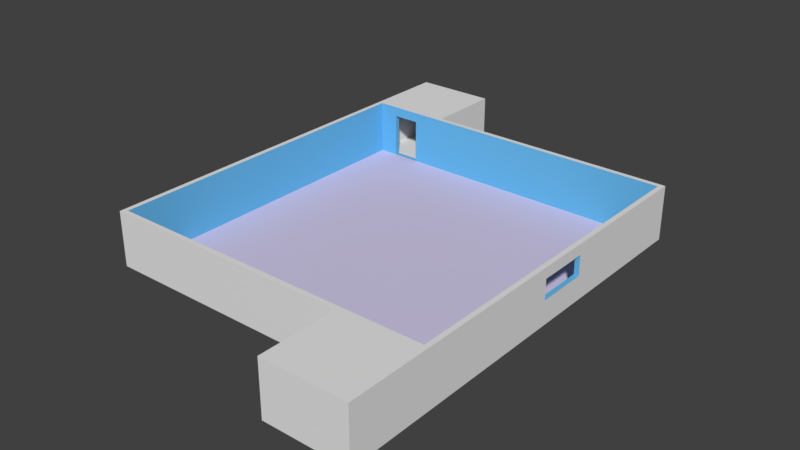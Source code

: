 # Source: Map1.blend  (saved by Blender 2.79.0; exported with 4.5.12 LTS)
import bpy
from mathutils import Matrix  # noqa: F401  (used for matrix-valued properties, if any)

bpy.ops.wm.read_factory_settings(use_empty=True)
scene = bpy.context.scene
scene.name = 'Scene'

# ---- collections
col_collection_1 = bpy.data.collections.new('Collection 1'); scene.collection.children.link(col_collection_1)

# ---- materials (node trees are filled in below, after node groups)
mat_all = bpy.data.materials.new('all')
mat_all.alpha_threshold = 0.0
mat_all.use_transparent_shadow = False
mat_all.roughness = 0.5
mat_innerwall = bpy.data.materials.new('InnerWall')
mat_innerwall.alpha_threshold = 0.0
mat_innerwall.use_transparent_shadow = False
mat_innerwall.diffuse_color = (0.1419, 0.4905, 0.8, 1.0)
mat_innerwall.roughness = 0.5
mat_floor = bpy.data.materials.new('Floor')
mat_floor.alpha_threshold = 0.0
mat_floor.use_transparent_shadow = False
mat_floor.diffuse_color = (0.6512, 0.5953, 0.8, 1.0)
mat_floor.roughness = 0.5
mat_table = bpy.data.materials.new('Table')
mat_table.alpha_threshold = 0.0
mat_table.use_transparent_shadow = False
mat_table.roughness = 0.5
mat_elevator_walls = bpy.data.materials.new('Elevator walls')
mat_elevator_walls.alpha_threshold = 0.0
mat_elevator_walls.use_transparent_shadow = False
mat_elevator_walls.roughness = 0.5

# ---- material node trees

# ---- world
world_world = bpy.data.worlds.new('World'); scene.world = world_world
world_world.color = (0.05088, 0.05088, 0.05088)
world_world.use_sun_shadow = False
world_world.sun_shadow_jitter_overblur = 0.0
world_world.cycles.sampling_method = 'MANUAL'

# ---- meshes
me_map1 = bpy.data.meshes.new('Map1')
me_map1.from_pydata([(0.4676, 0.3625, 0.9139), (0.4592, 0.3883, 0.9043), (0.4617, 0.3804, 0.8972), (0.4584, 0.3906, 0.9065), (0.4584, 0.3906, 0.9303), (0.4649, 0.3707, 0.924), (0.4628, 0.3773, 0.9352), (0.4592, 0.3882, 0.9377), (0.4611, 0.3823, 0.9474), (0.4596, 0.387, 0.9454), (0.4595, 0.3873, 0.9533), (0.4745, 0.3416, 0.9948), (0.4769, 0.3343, 0.9929), (0.4801, 0.3246, 0.9929), (0.5248, 0.1885, 0.9118), (0.5063, 0.2449, 0.9216), (0.5194, 0.205, 0.903), (0.528, 0.1788, 0.9166), (0.5313, 0.1688, 0.9203), (0.5347, 0.1584, 0.9232), (0.502, 0.258, 0.9412), (0.4941, 0.2819, 0.9459), (0.5047, 0.2496, 0.9402), (0.5399, 0.1427, 0.9372), (0.5075, 0.2411, 0.9401), (0.4992, 0.2663, 0.943), (0.4966, 0.2744, 0.9457), (0.494, 0.2823, 0.9492), (0.5521, 0.1054, 1.379), (0.5341, 0.1602, 1.379), (0.5431, 0.1328, 1.379), (0.5419, 0.1364, 0.9427), (0.5103, 0.2326, 0.9408), (0.5116, 0.2288, 0.9434), (0.5443, 0.129, 0.9492), (0.5122, 0.2268, 0.9477), (0.5121, 0.2272, 0.9525), (0.5468, 0.1216, 0.9557), (0.5112, 0.2299, 0.9563), (0.5492, 0.1142, 0.9621), (0.5098, 0.234, 0.9582), (0.5078, 0.2402, 0.9602), (0.5058, 0.2463, 0.9624), (0.5516, 0.1068, 0.9686), (0.5038, 0.2524, 0.9646), (0.5018, 0.2584, 0.9669), (0.4998, 0.2644, 0.9693), (0.5541, 0.09942, 0.975), (0.4979, 0.2704, 0.9718), (0.4971, 0.2728, 0.9728), (0.4959, 0.2764, 0.9744), (0.494, 0.2823, 0.9771), (0.5565, 0.092, 0.9815), (0.4921, 0.2882, 0.9798), (0.4901, 0.294, 0.9827), (0.5573, 0.08968, 0.9835), (0.4882, 0.2998, 0.9856), (0.5579, 0.08782, 0.9841), (0.5588, 0.08512, 0.9849), (0.5596, 0.08242, 0.9857), (0.4863, 0.3056, 0.9886), (0.5607, 0.0792, 1.009), (0.4833, 0.3149, 0.9915), (0.4723, 0.3483, 0.9999), (0.4702, 0.3548, 1.005), (0.4681, 0.3611, 1.011), (0.5604, 0.08003, 1.033), (0.4676, 0.3625, 1.012), (0.467, 0.3643, 1.055), (0.5588, 0.0849, 1.056), (0.4653, 0.3697, 1.098), (0.5594, 0.08331, 1.069), (0.5598, 0.08201, 1.082), (0.5601, 0.08099, 1.096), (0.5604, 0.08027, 1.109), (0.4623, 0.3786, 1.14), (0.5605, 0.07983, 1.123), (0.5605, 0.07969, 1.136), (0.5605, 0.07983, 1.15), (0.4583, 0.3909, 1.181), (0.5604, 0.08027, 1.163), (0.5601, 0.08099, 1.176), (0.5598, 0.08201, 1.19), (0.4531, 0.4066, 1.221), (0.5594, 0.08331, 1.203), (0.5588, 0.0849, 1.217), (0.5603, 0.08034, 1.23), (0.454, 0.4041, 1.227), (0.4547, 0.4018, 1.233), (0.5629, 0.0725, 1.255), (0.4585, 0.3902, 1.254), (0.4612, 0.382, 1.277), (0.5526, 0.1039, 1.27), (0.5482, 0.1172, 1.271), (0.544, 0.1302, 1.275), (0.5399, 0.1426, 1.28), (0.4627, 0.3776, 1.301), (0.536, 0.1543, 1.287), (0.5155, 0.2169, 1.371), (0.5155, 0.2167, 1.376), (0.5159, 0.2156, 1.381), (0.5611, 0.07797, 1.379), (0.557, 0.09048, 1.27), (0.5645, 0.06775, 1.282), (0.5579, 0.0877, 1.277), (0.5587, 0.08537, 1.284), (0.565, 0.06617, 1.308), (0.5593, 0.0835, 1.291), (0.5597, 0.08211, 1.299), (0.56, 0.0812, 1.307), (0.5607, 0.07928, 1.331), (0.565, 0.06617, 1.379), (0.561, 0.0782, 1.355), (0.5495, 0.1132, 1.448), (0.5193, 0.2054, 1.396), (0.5233, 0.1931, 1.409), (0.5279, 0.179, 1.421), (0.533, 0.1635, 1.429), (0.5385, 0.1469, 1.435), (0.5484, 0.1166, 1.448), (0.5378, 0.1489, 1.456), (0.5368, 0.1518, 1.458), (0.5388, 0.1458, 1.454), (0.5398, 0.1427, 1.453), (0.5409, 0.1396, 1.452), (0.5419, 0.1364, 1.451), (0.543, 0.1332, 1.45), (0.544, 0.1299, 1.449), (0.5451, 0.1266, 1.449), (0.5462, 0.1233, 1.448), (0.5473, 0.1199, 1.448), (0.4801, 0.3244, 1.424), (0.5147, 0.2192, 1.386), (0.5145, 0.2198, 1.391), (0.5144, 0.2203, 1.396), (0.5142, 0.2207, 1.4), (0.508, 0.2397, 1.417), (0.5012, 0.2604, 1.431), (0.4844, 0.3116, 1.433), (0.4939, 0.2825, 1.442), (0.489, 0.2974, 1.439), (0.5395, 0.1439, 0.07001), (0.5, 0.2638, 0.06641), (0.5441, 0.1299, 0.06572), (0.5019, 0.2582, 0.06965), (0.5038, 0.2525, 0.0728), (0.5347, 0.1583, 0.07234), (0.5326, 0.1648, 0.07508), (0.5057, 0.2467, 0.07587), (0.5288, 0.1762, 0.08269), (0.5076, 0.2409, 0.07885), (0.5095, 0.2351, 0.08174), (0.5114, 0.2292, 0.08454), (0.5251, 0.1877, 0.09006), (0.5134, 0.2233, 0.08725), (0.5153, 0.2174, 0.08988), (0.5173, 0.2114, 0.09241), (0.5212, 0.1993, 0.09721), (0.5193, 0.2054, 0.09486), (0.5371, 0.1509, 0.01422), (0.5243, 0.1899, 0.01667), (0.5318, 0.1672, 0.01362), (0.5424, 0.135, 0.01746), (0.5171, 0.2119, 0.02367), (0.5474, 0.1197, 0.02328), (0.5521, 0.1055, 0.03152), (0.5103, 0.2325, 0.03442), (0.5563, 0.0926, 0.042), (0.5062, 0.2451, 0.03457), (0.49, 0.2944, 0.03743), (0.4821, 0.3185, 0.04346), (0.5526, 0.104, 0.05159), (0.4797, 0.3259, 0.06063), (0.5485, 0.1165, 0.05955), (0.4798, 0.3256, 0.07881), (0.4981, 0.2698, 0.03445), (0.5335, 0.1619, 1.633), (0.5312, 0.1691, 1.63), (0.5332, 0.1628, 1.627), (0.532, 0.1666, 1.637), (0.5333, 0.1628, 1.64), (0.532, 0.1666, 1.64), (0.5335, 0.1619, 1.653), (0.5341, 0.16, 1.664), (0.5323, 0.1656, 1.621), (0.5304, 0.1716, 1.63), (0.5304, 0.1716, 1.598), (0.5572, 0.08985, 0.9238), (0.5445, 0.1286, 0.9221), (0.5576, 0.08877, 0.9216), (0.5453, 0.126, 0.923), (0.5462, 0.1234, 0.924), (0.5568, 0.09113, 0.9258), (0.547, 0.1209, 0.9251), (0.5478, 0.1184, 0.9262), (0.5563, 0.0926, 0.9276), (0.5486, 0.1159, 0.9275), (0.5494, 0.1135, 0.9288), (0.5558, 0.09423, 0.9293), (0.5502, 0.1112, 0.9302), (0.5552, 0.09601, 0.9309), (0.551, 0.1088, 0.9317), (0.5546, 0.09793, 0.9322), (0.5517, 0.1065, 0.9333), (0.5539, 0.09996, 0.9333), (0.5525, 0.1043, 0.9349), (0.5532, 0.1021, 0.9342), (0.5358, 0.1551, 0.8905), (0.5252, 0.1872, 0.8913), (0.5332, 0.163, 0.8903), (0.5406, 0.1405, 0.8918), (0.5174, 0.211, 0.8953), (0.5453, 0.1262, 0.8949), (0.5498, 0.1123, 0.8998), (0.5097, 0.2343, 0.902), (0.5542, 0.09912, 0.9065), (0.5582, 0.08677, 0.9147), (0.5581, 0.08722, 0.9171), (0.5578, 0.08788, 0.9194), (0.5418, 0.1366, 0.9226), (0.54, 0.1423, 0.9287), (0.5024, 0.2568, 0.9114), (0.4954, 0.2781, 0.9234), (0.4949, 0.2794, 0.9346), (0.5501, 0.1114, 0.01328), (0.5516, 0.1068, 0.0164), (0.5531, 0.1024, 0.01989), (0.5544, 0.09827, 0.02373), (0.5557, 0.09446, 0.0279), (0.5568, 0.09097, 0.03238), (0.5398, 0.1427, 0.003406), (0.5278, 0.1794, 0.005162), (0.5338, 0.1612, 0.002477), (0.5416, 0.1373, 0.003946), (0.5434, 0.1318, 0.00494), (0.5452, 0.1265, 0.006381), (0.522, 0.1969, 0.01142), (0.5469, 0.1213, 0.008261), (0.5485, 0.1163, 0.01057), (0.5165, 0.2139, 0.01912), (0.5106, 0.2318, 0.02359), (0.5045, 0.2503, 0.02434), (0.4836, 0.314, 0.02592), (0.4813, 0.321, 0.03339), (0.4796, 0.3262, 0.04245), (0.4985, 0.2686, 0.02191), (0.4864, 0.3054, 0.02049), (0.4925, 0.287, 0.02035), (0.4695, 0.3568, 0.0102), (0.4551, 0.4008, 0.007453), (0.4693, 0.3574, 0.00462), (0.4625, 0.3783, 0.009564), (0.4696, 0.3565, 0.01581), (0.4583, 0.3908, 0.0001575), (0.4473, 0.4244, 0.001196), (0.4528, 0.4076, -1.247e-05), (0.4638, 0.374, 0.001705), (0.4418, 0.441, 0.003775), (0.4368, 0.4563, 0.01113), (0.4477, 0.4233, 0.009545), (0.4405, 0.4451, 0.01577), (0.4338, 0.4655, 0.02595), (0.584, 0.008165, 1.009), (0.5786, 0.0248, 1.009), (0.5835, 0.009702, 1.001), (0.5862, 0.001527, 1.033), (0.5731, 0.04155, 1.01), (0.5677, 0.05775, 1.013), (0.567, 0.05992, 1.035), (0.5889, -0.006509, 1.065), (0.5661, 0.06272, 1.056), (0.565, 0.06626, 1.089), (0.5904, -0.01125, 1.098), (0.5646, 0.06732, 1.122), (0.5909, -0.01265, 1.132), (0.5651, 0.06589, 1.155), (0.5902, -0.01069, 1.165), (0.565, 0.0661, 1.164), (0.5645, 0.06757, 1.174), (0.5885, -0.005387, 1.198), (0.5636, 0.07027, 1.183), (0.5615, 0.07677, 1.198), (0.5604, 0.08018, 1.214), (0.5868, -0.000111, 1.219), (0.5853, 0.004296, 1.239), (0.5688, 0.05461, 1.236), (0.5768, 0.03018, 1.246), (0.5842, 0.007824, 1.26), (0.568, 0.05699, 1.003), (0.5304, 0.1714, 1.655), (0.5301, 0.1723, 1.68), (0.5335, 0.1619, 1.679), (0.5331, 0.1633, 1.694), (0.5295, 0.1742, 1.705), (0.5328, 0.1641, 1.709), (0.526, 0.185, 1.712), (0.5319, 0.1669, 1.721), (0.5227, 0.1949, 1.721), (0.5301, 0.1724, 1.732), (0.5198, 0.2037, 1.731), (0.52, 0.2031, 1.733), (0.5275, 0.1803, 1.742), (0.5205, 0.2016, 1.74), (0.5207, 0.201, 1.746), (0.5243, 0.1901, 1.749), (0.5206, 0.2013, 1.753), (0.5842, 0.007819, 0.967), (0.5826, 0.01266, 0.968), (0.5828, 0.0118, 0.9594), (0.5851, 0.005042, 0.975), (0.5827, 0.01234, 0.9765), (0.5856, 0.003538, 0.9835), (0.5832, 0.01085, 0.9849), (0.5856, 0.003347, 0.9921), (0.584, 0.008206, 0.993), (0.5853, 0.004474, 1.001), (0.5824, 0.01327, 0.9584), (0.5812, 0.01675, 0.9585), (0.5818, 0.01502, 0.9581), (0.5808, 0.01812, 0.9597), (0.581, 0.01752, 0.964), (0.581, 0.01752, 0.9724), (0.5806, 0.0187, 0.9807), (0.581, 0.01742, 0.9884), (0.582, 0.01435, 0.9954), (0.5847, 0.006056, 1.002), (0.5841, 0.007897, 1.002), (0.5798, 0.02111, 0.9823), (0.5765, 0.03124, 0.9905), (0.5724, 0.0436, 0.9939), (0.5682, 0.05623, 0.9919), (0.5682, 0.05628, 0.9122), (0.564, 0.06926, 0.9087), (0.567, 0.06004, 0.9081), (0.561, 0.07826, 0.9109), (0.5695, 0.05256, 0.9163), (0.5707, 0.04889, 0.9204), (0.5718, 0.04527, 0.9246), (0.573, 0.0417, 0.9288), (0.5742, 0.03818, 0.9331), (0.5753, 0.03471, 0.9375), (0.5764, 0.03129, 0.9418), (0.5775, 0.02792, 0.9462), (0.5786, 0.0246, 0.9507), (0.5797, 0.02134, 0.9552), (0.5621, 0.07503, 0.9875), (0.5645, 0.06755, 0.9886), (0.567, 0.06001, 0.9893), (0.4696, 0.3566, 0.02526), (0.4693, 0.3576, 0.03466), (0.4335, 0.4663, 0.02962), (0.4334, 0.4666, 0.03337), (0.4335, 0.4665, 0.03713), (0.4687, 0.3593, 0.04393), (0.4352, 0.4613, 0.05862), (0.4678, 0.362, 0.05296), (0.4667, 0.3654, 0.0617), (0.4366, 0.457, 0.08033), (0.4653, 0.3695, 0.07008), (0.4641, 0.3732, 0.07871), (0.4634, 0.3753, 0.08791), (0.4377, 0.4536, 0.1022), (0.4633, 0.3757, 0.09735), (0.4612, 0.3821, 0.09899), (0.4544, 0.4027, 0.1026), (0.4433, 0.4366, 0.1038), (0.4489, 0.4197, 0.1039), (0.5112, 0.2298, 1.415), (0.5073, 0.2416, 1.427), (0.5028, 0.2556, 1.436), (0.4934, 0.284, 1.474), (0.4777, 0.3319, 1.451), (0.4759, 0.3373, 1.478), (0.4905, 0.293, 1.486), (0.4748, 0.3405, 1.506), (0.4881, 0.3001, 1.499), (0.4864, 0.3053, 1.513), (0.4748, 0.3408, 1.509), (0.4758, 0.3377, 1.513), (0.4859, 0.3068, 1.521), (0.4768, 0.3346, 1.517), (0.4778, 0.3316, 1.521), (0.4788, 0.3286, 1.524), (0.4857, 0.3075, 1.53), (0.4798, 0.3256, 1.528), (0.4807, 0.3226, 1.532), (0.4857, 0.3075, 1.538), (0.4817, 0.3196, 1.536), (0.4827, 0.3167, 1.54), (0.4859, 0.3068, 1.547), (0.4836, 0.3138, 1.544), (0.4846, 0.311, 1.548), (0.4855, 0.3081, 1.551), (0.4864, 0.3053, 1.555), (0.5483, 0.1171, 1.452), (0.547, 0.1208, 1.457), (0.5458, 0.1245, 1.462), (0.5189, 0.2065, 1.418), (0.5231, 0.1936, 1.436), (0.5269, 0.1822, 1.456), (0.5276, 0.1799, 1.468), (0.5446, 0.1282, 1.466), (0.5434, 0.1317, 1.471), (0.5279, 0.179, 1.48), (0.5423, 0.1352, 1.476), (0.5412, 0.1387, 1.481), (0.5278, 0.1793, 1.493), (0.54, 0.1421, 1.486), (0.5389, 0.1454, 1.49), (0.5379, 0.1487, 1.495), (0.5273, 0.181, 1.505), (0.5368, 0.1519, 1.501), (0.5358, 0.155, 1.506), (0.5263, 0.184, 1.517), (0.5348, 0.1581, 1.508), (0.5338, 0.1612, 1.511), (0.5328, 0.1641, 1.514), (0.5319, 0.1669, 1.517), (0.531, 0.1697, 1.52), (0.5301, 0.1723, 1.523), (0.5293, 0.1749, 1.526), (0.5285, 0.1773, 1.529), (0.5277, 0.1796, 1.533), (0.527, 0.1819, 1.536), (0.5263, 0.184, 1.54), (0.4484, 0.4212, 1.245), (0.4416, 0.4416, 1.255), (0.4347, 0.4629, 1.263), (0.4275, 0.4848, 1.269), (0.4201, 0.5071, 1.272), (0.4189, 0.511, 1.272), (0.4212, 0.5037, 1.311), (0.4251, 0.492, 1.349), (0.4303, 0.4761, 1.385), (0.4368, 0.4562, 1.418), (0.4446, 0.4326, 1.449), (0.4547, 0.402, 1.468), (0.4648, 0.3713, 1.487), (0.5867, 1.289e-05, 1.267), (0.5891, -0.007345, 1.274), (0.5863, 0.001262, 1.31), (0.583, 0.01145, 1.346), (0.5791, 0.02319, 1.382), (0.5747, 0.03647, 1.417), (0.5699, 0.05125, 1.451), (0.5689, 0.05421, 1.456), (0.5676, 0.0582, 1.46), (0.566, 0.06298, 1.463), (0.5599, 0.08158, 1.471), (0.5538, 0.1001, 1.479), (0.5478, 0.1185, 1.488), (0.5418, 0.1368, 1.497), (0.516, 0.2153, 1.514), (0.5187, 0.207, 1.52), (0.5245, 0.1893, 1.541), (0.5255, 0.1864, 1.545), (0.5263, 0.184, 1.549), (0.5034, 0.2537, 1.514), (0.5003, 0.2632, 1.518), (0.494, 0.2823, 1.541), (0.4908, 0.2921, 1.555), (0.4882, 0.2998, 1.571), (0.4864, 0.3053, 1.587), (0.4853, 0.3088, 1.607), (0.4824, 0.3174, 1.617), (0.4857, 0.3074, 1.596), (0.4852, 0.3092, 1.618), (0.4854, 0.3086, 1.63), (0.5057, 0.2466, 1.717), (0.4958, 0.2766, 1.719), (0.5008, 0.2617, 1.717), (0.5106, 0.2317, 1.72), (0.4936, 0.2835, 1.72), (0.488, 0.3006, 1.639), (0.486, 0.3064, 1.626), (0.4883, 0.2997, 1.625), (0.4857, 0.3074, 1.63), (0.4852, 0.3091, 1.636), (0.484, 0.3127, 1.645), (0.4884, 0.2993, 1.654), (0.4823, 0.3177, 1.653), (0.4803, 0.324, 1.66), (0.4895, 0.2958, 1.669), (0.4797, 0.3257, 1.661), (0.4798, 0.3256, 1.676), (0.4899, 0.2949, 1.673), (0.4897, 0.2953, 1.678), (0.4801, 0.3245, 1.69), (0.4891, 0.2972, 1.682), (0.488, 0.3004, 1.692), (0.4808, 0.3224, 1.705), (0.4883, 0.2996, 1.703), (0.4898, 0.2951, 1.712), (0.4818, 0.3194, 1.719), (0.4914, 0.2901, 1.717), (0.4831, 0.3154, 1.733), (0.5153, 0.2173, 1.724), (0.4864, 0.3054, 1.743), (0.4901, 0.2941, 1.751), (0.4942, 0.2817, 1.758), (0.5165, 0.2139, 1.759), (0.4985, 0.2685, 1.762), (0.5121, 0.2272, 1.763), (0.503, 0.2548, 1.765), (0.5076, 0.241, 1.765), (0.5646, 0.06724, 0.8921), (0.5648, 0.06678, 0.8381), (0.5302, 0.1722, 0.4474), (0.5052, 0.2481, 0.6844), (0.5278, 0.1794, 0.4375), (0.5322, 0.1659, 0.458), (0.5339, 0.1607, 0.4692), (0.5353, 0.1566, 0.4809), (0.5362, 0.1537, 0.493), (0.5415, 0.1377, 0.5375), (0.5463, 0.123, 0.5825), (0.5507, 0.1098, 0.628), (0.5564, 0.09245, 0.6788), (0.5606, 0.07944, 0.731), (0.5079, 0.2398, 0.7167), (0.5093, 0.2355, 0.726), (0.5112, 0.2298, 0.7444), (0.5634, 0.07086, 0.7843), (0.513, 0.2244, 0.7629), (0.5145, 0.2199, 0.771), (0.5159, 0.2157, 0.7793), (0.5171, 0.2118, 0.7878), (0.469, 0.3585, 0.1621), (0.4607, 0.3836, 0.1159), (0.4656, 0.3688, 0.09537), (0.455, 0.401, 0.1296), (0.4485, 0.4208, 0.1391), (0.4415, 0.4421, 0.1441), (0.4692, 0.3578, 0.2971), (0.4695, 0.357, 0.3662), (0.4702, 0.3548, 0.2295), (0.4717, 0.3501, 0.3292), (0.4734, 0.345, 0.3619), (0.4742, 0.3426, 0.395), (0.4924, 0.2872, 0.0893), (0.4983, 0.2692, 0.105), (0.5129, 0.2247, 0.1186), (0.5053, 0.2478, 0.115), (0.4827, 0.3168, 1.594), (0.4843, 0.3118, 1.593), (0.4817, 0.3196, 1.599), (0.4797, 0.3258, 1.609), (0.4783, 0.3302, 1.621), (0.4807, 0.3227, 1.624), (0.4775, 0.3326, 1.633), (0.4803, 0.3238, 1.633), (0.4815, 0.3203, 1.641), (0.4773, 0.333, 1.645), (0.4779, 0.3314, 1.658), (0.4783, 0.3299, 1.66), (0.479, 0.3279, 1.661), (0.481, 0.3219, 0.907), (0.4707, 0.353, 0.9053), (0.4759, 0.3374, 0.9052), (0.4697, 0.3563, 0.908), (0.4859, 0.3068, 0.9107), (0.4686, 0.3595, 0.9109), (0.4908, 0.2921, 0.9162), (0.4578, 0.3925, 0.9591), (0.4561, 0.3977, 0.9648), (0.4543, 0.4031, 0.9705), (0.4525, 0.4085, 0.976), (0.4507, 0.414, 0.9815), (0.4489, 0.4196, 0.9868), (0.447, 0.4253, 0.992), (0.4451, 0.4311, 0.9972), (0.4432, 0.4369, 1.002), (0.4412, 0.4429, 1.007), (0.4393, 0.4489, 1.012), (0.462, 0.3797, 1.03), (0.4309, 0.4742, 1.035), (0.457, 0.395, 1.049), (0.4236, 0.4964, 1.061), (0.4526, 0.4082, 1.07), (0.4175, 0.5151, 1.09), (0.4483, 0.4214, 1.094), (0.4162, 0.5191, 1.096), (0.4438, 0.4352, 1.117), (0.4147, 0.5237, 1.102), (0.413, 0.5288, 1.108), (0.4119, 0.5321, 1.112), (0.4111, 0.5345, 1.116), (0.4107, 0.5359, 1.121), (0.4391, 0.4493, 1.14), (0.4101, 0.5376, 1.136), (0.4101, 0.5376, 1.15), (0.4384, 0.4515, 1.149), (0.439, 0.4498, 1.159), (0.4107, 0.5359, 1.164), (0.4408, 0.4443, 1.167), (0.4131, 0.5284, 1.201), (0.4438, 0.4351, 1.176), (0.4466, 0.4267, 1.186), (0.4491, 0.4191, 1.197), (0.4513, 0.4124, 1.209), (0.4163, 0.5187, 1.237), (0.4782, 0.3302, 0.07973), (0.4779, 0.3312, 0.09651), (0.4788, 0.3286, 0.1131), (0.4808, 0.3226, 0.1286), (0.5232, 0.1932, 0.09947), (0.5172, 0.2117, 0.1345), (0.4892, 0.2969, 0.2716), (0.5254, 0.1867, 0.2529), (0.5317, 0.1674, 0.3725), (0.489, 0.2975, 0.3227), (0.49, 0.2944, 0.3737), (0.4924, 0.2872, 0.4242), (0.496, 0.2762, 0.474), (0.5008, 0.2616, 0.5227), (0.5014, 0.2597, 0.5353), (0.5026, 0.2561, 0.585), (0.5039, 0.2522, 0.6347), (0.5277, 0.1798, 1.557), (0.5288, 0.1764, 1.566), (0.5296, 0.1739, 1.574), (0.5301, 0.1724, 1.584), (0.5303, 0.1716, 1.593), (0.486, 0.3065, 1.592), (0.5324, 0.1655, 1.599), (0.5337, 0.1614, 1.607), (0.5342, 0.1599, 1.615), (0.535, 0.1574, 1.625), (0.5355, 0.1559, 1.634), (0.5357, 0.1553, 1.644), (0.5356, 0.1557, 1.654), (0.5351, 0.1571, 1.663), (0.5346, 0.1587, 1.664), (0.4353, 0.461, 0.1156), (0.4334, 0.4667, 0.1299), (0.4321, 0.4705, 0.1449), (0.4315, 0.4725, 0.1603), (0.4315, 0.4724, 0.1758), (0.4327, 0.4689, 0.2455), (0.435, 0.4617, 0.3149), (0.4386, 0.451, 0.3838), (0.4432, 0.4367, 0.452), (0.4788, 0.3286, 0.4305), (0.483, 0.3159, 0.4666), (0.4491, 0.4189, 0.5192), (0.4867, 0.3045, 0.5032), (0.4924, 0.2872, 0.5524), (0.451, 0.4131, 0.5446), (0.4521, 0.4099, 0.6649), (0.4976, 0.2711, 0.6021), (0.5025, 0.2565, 0.6522), (0.4543, 0.403, 0.785), (7.38, -0.47, 0.0), (0.47, -7.38, 0.0), (0.47, -0.47, 0.0), (2.292, -7.38, 0.0), (4.942, -7.38, 0.0), (7.38, -7.38, 0.0), (0.0, 0.0, 0.0), (0.0, -40.83, 0.0), (7.85, 0.0, 0.0), (0.47, -40.36, 0.0), (24.43, -40.83, 0.0), (0.47, -7.85, 0.0), (27.36, -40.36, 0.0), (24.9, -40.83, 0.0), (24.43, -48.44, 0.0), (27.36, -40.83, 0.0), (4.942, -7.85, 0.0), (32.04, -7.85, 0.0), (7.85, -7.38, 0.0), (32.51, -7.38, 0.0), (32.04, -40.36, 0.0), (32.04, -40.83, 0.0), (32.04, -47.97, 0.0), (24.9, -47.97, 0.0), (32.51, -48.44, 0.0), (29.92, -40.83, 0.0), (29.92, -40.36, 0.0), (2.292, -7.85, 0.0), (24.43, -48.44, 5.24), (24.9, -47.97, 5.24), (24.43, -40.83, 5.24), (32.51, -48.44, 5.24), (32.04, -47.97, 5.24), (32.04, -40.83, 5.24), (32.04, -40.36, 5.24), (32.04, -7.85, 5.24), (0.47, -7.38, 5.24), (0.47, -7.85, 5.24), (7.38, -7.38, 5.24), (7.85, -7.38, 5.24), (7.38, -0.47, 5.24), (32.51, -7.38, 5.24), (0.0, -40.83, 5.24), (0.47, -40.36, 5.24), (0.0, 0.0, 5.24), (24.9, -40.83, 5.24), (0.47, -0.47, 5.24), (7.85, 0.0, 5.24), (32.51, -26.1, 2.286), (32.51, -21.19, 2.286), (32.51, -21.19, 4.206), (32.51, -26.1, 4.206), (2.292, -7.38, 4.288), (4.942, -7.38, 4.288), (29.92, -40.83, 4.142), (27.36, -40.83, 4.142), (32.04, -26.1, 4.206), (32.04, -21.19, 4.206), (32.04, -21.19, 2.286), (32.04, -10.42, 0.99), (32.04, -7.85, 0.99), (32.04, -26.1, 2.286), (32.04, -10.42, 0.7553), (32.04, -7.85, 0.7553), (27.36, -40.36, 4.142), (29.92, -40.36, 4.142), (29.17, -7.85, 0.99), (4.942, -7.85, 4.288), (2.292, -7.85, 4.288), (29.17, -7.85, 0.7553), (29.17, -10.42, 0.99), (29.68, -9.908, 0.7553), (29.43, -9.908, 0.0), (29.68, -9.908, 0.0), (29.43, -9.908, 0.7553), (29.68, -10.16, 0.0), (29.68, -10.16, 0.7553), (29.17, -10.42, 0.7553), (29.43, -10.16, 0.7553), (29.43, -10.16, 0.0)], [], [(0, 1, 2), (1, 0, 3), (3, 0, 4), (4, 0, 5), (4, 5, 6), (4, 6, 7), (7, 6, 8), (7, 8, 9), (9, 8, 10), (11, 12, 13), (14, 15, 16), (15, 14, 17), (15, 17, 18), (15, 18, 19), (15, 19, 20), (15, 20, 21), (20, 19, 22), (22, 19, 23), (22, 23, 24), (21, 20, 25), (21, 25, 26), (21, 26, 27), (28, 29, 30), (31, 24, 23), (24, 31, 32), (32, 31, 33), (33, 31, 34), (33, 34, 35), (35, 34, 36), (36, 34, 37), (36, 37, 38), (38, 37, 39), (38, 39, 40), (40, 39, 41), (41, 39, 42), (42, 39, 43), (42, 43, 44), (44, 43, 45), (45, 43, 46), (46, 43, 47), (46, 47, 48), (48, 47, 49), (49, 47, 50), (50, 47, 51), (51, 47, 52), (51, 52, 53), (53, 52, 54), (54, 52, 55), (54, 55, 56), (56, 55, 57), (56, 57, 58), (56, 58, 59), (56, 59, 60), (60, 59, 61), (60, 61, 62), (62, 61, 13), (13, 61, 11), (11, 61, 63), (63, 61, 64), (64, 61, 65), (65, 61, 66), (65, 66, 67), (67, 66, 68), (68, 66, 69), (68, 69, 70), (70, 69, 71), (70, 71, 72), (70, 72, 73), (70, 73, 74), (70, 74, 75), (75, 74, 76), (75, 76, 77), (75, 77, 78), (75, 78, 79), (79, 78, 80), (79, 80, 81), (79, 81, 82), (79, 82, 83), (83, 82, 84), (83, 84, 85), (83, 85, 86), (83, 86, 87), (87, 86, 88), (88, 86, 89), (88, 89, 90), (90, 89, 91), (91, 89, 92), (91, 92, 93), (91, 93, 94), (91, 94, 95), (91, 95, 96), (96, 95, 97), (96, 97, 29), (96, 29, 98), (98, 29, 99), (99, 29, 100), (100, 29, 28), (100, 28, 101), (89, 102, 92), (102, 89, 103), (102, 103, 104), (104, 103, 105), (105, 103, 106), (105, 106, 107), (107, 106, 108), (108, 106, 109), (109, 106, 110), (110, 106, 111), (110, 111, 112), (112, 111, 101), (101, 111, 113), (101, 113, 100), (100, 113, 114), (114, 113, 115), (115, 113, 116), (116, 113, 117), (117, 113, 118), (118, 113, 119), (118, 120, 121), (120, 118, 122), (122, 118, 123), (123, 118, 124), (124, 118, 125), (125, 118, 126), (126, 118, 127), (127, 118, 128), (128, 118, 129), (129, 118, 130), (130, 118, 119), (98, 131, 96), (131, 98, 132), (131, 132, 133), (131, 133, 134), (131, 134, 135), (131, 135, 136), (131, 136, 137), (131, 137, 138), (138, 137, 139), (138, 139, 140), (141, 142, 143), (142, 141, 144), (144, 141, 145), (145, 141, 146), (145, 146, 147), (145, 147, 148), (148, 147, 149), (148, 149, 150), (150, 149, 151), (151, 149, 152), (152, 149, 153), (152, 153, 154), (154, 153, 155), (155, 153, 156), (156, 153, 157), (156, 157, 158), (159, 160, 161), (160, 159, 162), (160, 162, 163), (163, 162, 164), (163, 164, 165), (163, 165, 166), (166, 165, 167), (166, 167, 168), (168, 167, 169), (169, 167, 170), (170, 167, 171), (170, 171, 172), (172, 171, 173), (172, 173, 143), (172, 143, 142), (172, 142, 174), (169, 175, 168), (112, 28, 30), (28, 112, 101), (102, 93, 92), (93, 102, 104), (93, 104, 94), (94, 104, 95), (95, 104, 105), (95, 105, 97), (97, 105, 107), (97, 107, 29), (29, 107, 108), (29, 108, 109), (29, 109, 110), (29, 110, 112), (29, 112, 30), (176, 177, 178), (177, 176, 179), (179, 176, 180), (179, 180, 181), (181, 180, 182), (182, 180, 183), (184, 185, 186), (185, 184, 178), (185, 178, 177), (187, 188, 189), (188, 187, 190), (190, 187, 191), (191, 187, 192), (191, 192, 193), (193, 192, 194), (194, 192, 195), (194, 195, 196), (196, 195, 197), (197, 195, 198), (197, 198, 199), (199, 198, 200), (199, 200, 201), (201, 200, 202), (201, 202, 203), (203, 202, 204), (203, 204, 205), (205, 204, 206), (207, 208, 209), (208, 207, 210), (208, 210, 211), (211, 210, 212), (211, 212, 213), (211, 213, 214), (214, 213, 16), (16, 213, 215), (16, 215, 14), (14, 215, 216), (14, 216, 17), (17, 216, 217), (17, 217, 18), (18, 217, 218), (18, 218, 189), (18, 189, 188), (18, 188, 19), (19, 188, 219), (19, 219, 220), (19, 220, 23), (16, 221, 214), (221, 16, 15), (221, 15, 222), (222, 15, 223), (223, 15, 21), (224, 159, 161), (159, 224, 225), (159, 225, 162), (162, 225, 226), (162, 226, 164), (164, 226, 227), (164, 227, 165), (165, 227, 228), (165, 228, 229), (165, 229, 167), (168, 175, 166), (230, 231, 232), (231, 230, 233), (231, 233, 234), (231, 234, 235), (231, 235, 236), (236, 235, 237), (236, 237, 238), (236, 238, 224), (236, 224, 161), (236, 161, 239), (239, 161, 160), (239, 160, 163), (239, 163, 240), (240, 163, 241), (241, 163, 166), (241, 166, 242), (242, 166, 243), (243, 166, 175), (243, 175, 169), (243, 169, 244), (244, 169, 170), (244, 170, 172), (245, 246, 247), (246, 245, 242), (242, 245, 241), (248, 249, 250), (249, 248, 251), (251, 248, 252), (253, 254, 255), (254, 253, 256), (254, 256, 257), (257, 256, 250), (257, 250, 249), (257, 249, 258), (258, 249, 259), (258, 259, 260), (258, 260, 261), (262, 263, 264), (263, 262, 265), (263, 265, 266), (266, 265, 267), (267, 265, 268), (268, 265, 269), (268, 269, 270), (270, 269, 271), (271, 269, 272), (271, 272, 273), (273, 272, 274), (273, 274, 275), (275, 274, 276), (275, 276, 277), (277, 276, 278), (278, 276, 279), (278, 279, 280), (280, 279, 281), (281, 279, 282), (282, 279, 283), (282, 283, 86), (86, 283, 284), (86, 284, 285), (285, 284, 286), (286, 284, 287), (267, 288, 266), (179, 185, 177), (185, 179, 289), (289, 179, 181), (289, 181, 182), (289, 182, 183), (289, 183, 290), (290, 183, 291), (290, 291, 292), (290, 292, 293), (293, 292, 294), (293, 294, 295), (295, 294, 296), (295, 296, 297), (297, 296, 298), (297, 298, 299), (299, 298, 300), (300, 298, 301), (300, 301, 302), (302, 301, 303), (303, 301, 304), (303, 304, 305), (306, 307, 308), (307, 306, 309), (307, 309, 310), (310, 309, 311), (310, 311, 312), (312, 311, 313), (312, 313, 314), (314, 313, 315), (316, 317, 318), (317, 316, 308), (317, 308, 319), (319, 308, 307), (319, 307, 320), (320, 307, 321), (321, 307, 310), (321, 310, 322), (322, 310, 312), (322, 312, 323), (323, 312, 314), (323, 314, 324), (324, 314, 315), (324, 315, 264), (264, 315, 325), (264, 325, 326), (323, 327, 322), (327, 323, 328), (328, 323, 324), (328, 324, 329), (329, 288, 330), (288, 329, 324), (288, 324, 264), (288, 264, 263), (288, 263, 266), (331, 332, 333), (332, 331, 334), (334, 331, 216), (216, 331, 335), (216, 335, 217), (217, 335, 336), (217, 336, 218), (218, 336, 189), (189, 336, 337), (189, 337, 187), (187, 337, 192), (192, 337, 338), (192, 338, 195), (195, 338, 198), (198, 338, 339), (198, 339, 200), (200, 339, 202), (202, 339, 204), (204, 339, 340), (204, 340, 206), (206, 340, 205), (205, 340, 23), (23, 340, 31), (31, 340, 341), (31, 341, 342), (31, 342, 34), (34, 342, 343), (34, 343, 37), (37, 343, 344), (37, 344, 319), (37, 319, 39), (39, 319, 320), (39, 320, 43), (43, 320, 321), (43, 321, 47), (47, 321, 322), (47, 322, 52), (52, 322, 327), (52, 327, 55), (55, 327, 328), (55, 328, 57), (57, 328, 58), (58, 328, 59), (59, 328, 345), (345, 328, 346), (346, 328, 347), (347, 328, 330), (330, 328, 329), (190, 219, 188), (219, 190, 220), (220, 190, 191), (220, 191, 193), (220, 193, 194), (220, 194, 196), (220, 196, 197), (220, 197, 23), (23, 197, 199), (23, 199, 201), (23, 201, 203), (23, 203, 205), (251, 259, 249), (259, 251, 260), (260, 251, 252), (260, 252, 261), (261, 252, 348), (261, 348, 349), (261, 349, 350), (350, 349, 351), (351, 349, 352), (352, 349, 353), (352, 353, 354), (354, 353, 355), (354, 355, 356), (354, 356, 357), (357, 356, 358), (357, 358, 359), (357, 359, 360), (357, 360, 361), (361, 360, 362), (361, 362, 363), (361, 363, 364), (361, 364, 365), (365, 364, 366), (367, 136, 135), (136, 367, 368), (136, 368, 137), (137, 368, 369), (137, 369, 139), (139, 369, 370), (139, 370, 371), (371, 370, 372), (372, 370, 373), (372, 373, 374), (374, 373, 375), (374, 375, 376), (374, 376, 377), (377, 376, 378), (378, 376, 379), (378, 379, 380), (380, 379, 381), (381, 379, 382), (382, 379, 383), (382, 383, 384), (384, 383, 385), (385, 383, 386), (385, 386, 387), (387, 386, 388), (388, 386, 389), (388, 389, 390), (390, 389, 391), (391, 389, 392), (392, 389, 393), (138, 371, 131), (371, 138, 140), (371, 140, 139), (113, 130, 119), (130, 113, 394), (130, 394, 129), (129, 394, 128), (128, 394, 127), (127, 394, 126), (126, 394, 125), (125, 394, 124), (124, 394, 123), (123, 394, 395), (123, 395, 122), (122, 395, 120), (120, 395, 121), (121, 395, 396), (99, 132, 98), (132, 99, 100), (132, 100, 114), (132, 114, 133), (133, 114, 134), (134, 114, 135), (135, 114, 115), (135, 115, 397), (397, 115, 116), (397, 116, 398), (398, 116, 117), (398, 117, 118), (398, 118, 121), (398, 121, 399), (399, 121, 400), (400, 121, 396), (400, 396, 401), (400, 401, 402), (400, 402, 403), (403, 402, 404), (403, 404, 405), (403, 405, 406), (406, 405, 407), (406, 407, 408), (406, 408, 409), (406, 409, 410), (410, 409, 411), (410, 411, 412), (410, 412, 413), (413, 412, 414), (413, 414, 415), (413, 415, 416), (413, 416, 417), (413, 417, 418), (413, 418, 419), (413, 419, 420), (413, 420, 421), (413, 421, 422), (413, 422, 423), (413, 423, 424), (90, 425, 88), (425, 90, 426), (426, 90, 91), (426, 91, 427), (427, 91, 428), (428, 91, 429), (429, 91, 430), (430, 91, 431), (431, 91, 96), (431, 96, 131), (431, 131, 432), (432, 131, 433), (433, 131, 434), (434, 131, 435), (435, 131, 371), (435, 371, 436), (436, 371, 372), (436, 372, 437), (437, 372, 374), (285, 89, 86), (89, 285, 286), (89, 286, 287), (89, 287, 103), (103, 287, 438), (103, 438, 439), (103, 439, 440), (103, 440, 106), (106, 440, 111), (111, 440, 441), (111, 441, 442), (111, 442, 113), (113, 442, 443), (113, 443, 444), (113, 444, 394), (394, 444, 445), (394, 445, 395), (395, 445, 446), (395, 446, 396), (396, 446, 447), (396, 447, 401), (401, 447, 448), (401, 448, 402), (402, 448, 404), (404, 448, 449), (404, 449, 405), (405, 449, 450), (405, 450, 407), (407, 450, 408), (408, 450, 451), (408, 451, 409), (409, 451, 411), (411, 451, 412), (397, 367, 135), (367, 397, 368), (368, 397, 398), (368, 398, 369), (369, 398, 370), (370, 398, 399), (370, 399, 400), (370, 400, 403), (370, 403, 373), (373, 403, 406), (373, 406, 375), (375, 406, 410), (375, 410, 376), (376, 410, 452), (452, 410, 413), (452, 413, 453), (453, 413, 424), (453, 424, 454), (454, 424, 455), (455, 424, 456), (376, 457, 379), (457, 376, 452), (379, 457, 458), (379, 458, 459), (379, 459, 383), (383, 459, 386), (386, 459, 389), (389, 459, 460), (389, 460, 393), (393, 460, 461), (393, 461, 462), (463, 464, 465), (464, 463, 466), (464, 466, 467), (468, 469, 470), (469, 468, 471), (469, 471, 472), (473, 474, 475), (474, 473, 476), (476, 473, 477), (477, 473, 478), (478, 473, 479), (478, 479, 480), (480, 479, 481), (481, 479, 482), (481, 482, 483), (483, 482, 484), (484, 482, 485), (484, 485, 486), (484, 486, 487), (487, 486, 488), (487, 488, 489), (487, 489, 490), (490, 489, 491), (490, 491, 492), (490, 492, 493), (493, 492, 494), (493, 494, 472), (493, 472, 495), (495, 472, 471), (495, 471, 496), (495, 496, 299), (495, 299, 300), (495, 300, 497), (497, 300, 302), (497, 302, 303), (497, 303, 498), (498, 303, 305), (498, 305, 499), (499, 305, 500), (499, 500, 501), (501, 500, 502), (501, 502, 503), (503, 502, 504), (505, 209, 506), (209, 505, 207), (207, 505, 210), (210, 505, 212), (212, 505, 333), (212, 333, 213), (213, 333, 215), (215, 333, 332), (215, 332, 334), (215, 334, 216), (507, 508, 509), (508, 507, 510), (508, 510, 511), (508, 511, 512), (508, 512, 513), (508, 513, 514), (508, 514, 515), (508, 515, 516), (508, 516, 517), (508, 517, 518), (508, 518, 519), (519, 518, 520), (520, 518, 521), (521, 518, 522), (521, 522, 523), (523, 522, 524), (524, 522, 525), (525, 522, 526), (526, 522, 506), (526, 506, 214), (526, 214, 221), (526, 221, 222), (214, 506, 211), (211, 506, 208), (208, 506, 209), (527, 528, 529), (528, 527, 530), (530, 527, 531), (531, 527, 532), (532, 527, 533), (532, 533, 534), (533, 527, 535), (534, 533, 536), (534, 536, 537), (534, 537, 538), (144, 174, 142), (174, 144, 145), (174, 145, 148), (174, 148, 150), (174, 150, 539), (539, 150, 151), (539, 151, 152), (539, 152, 154), (539, 154, 155), (539, 155, 540), (540, 155, 156), (540, 156, 158), (540, 158, 157), (540, 157, 541), (540, 541, 542), (465, 543, 544), (543, 465, 545), (545, 465, 464), (545, 464, 546), (546, 464, 547), (547, 464, 548), (547, 548, 549), (549, 548, 550), (549, 550, 551), (549, 551, 552), (552, 551, 483), (552, 483, 553), (553, 483, 554), (554, 483, 555), (32, 22, 24), (22, 32, 20), (20, 32, 33), (20, 33, 25), (25, 33, 26), (26, 33, 35), (26, 35, 27), (27, 35, 36), (556, 557, 558), (557, 556, 559), (559, 556, 560), (559, 560, 561), (561, 560, 562), (561, 562, 0), (0, 562, 5), (5, 562, 222), (5, 222, 223), (5, 223, 6), (6, 223, 21), (6, 21, 8), (8, 21, 27), (8, 27, 10), (10, 27, 36), (10, 36, 38), (10, 38, 563), (563, 38, 40), (563, 40, 41), (563, 41, 564), (564, 41, 42), (564, 42, 44), (564, 44, 45), (564, 45, 565), (565, 45, 46), (565, 46, 48), (565, 48, 566), (566, 48, 49), (566, 49, 50), (566, 50, 51), (566, 51, 567), (567, 51, 53), (567, 53, 54), (567, 54, 568), (568, 54, 56), (568, 56, 60), (568, 60, 569), (569, 60, 62), (569, 62, 13), (569, 13, 12), (12, 570, 569), (570, 12, 11), (570, 11, 63), (570, 63, 571), (571, 63, 64), (571, 64, 572), (572, 64, 65), (572, 65, 573), (573, 65, 67), (573, 67, 574), (573, 574, 575), (575, 574, 576), (575, 576, 577), (577, 576, 578), (577, 578, 579), (579, 578, 580), (579, 580, 581), (581, 580, 582), (581, 582, 583), (583, 582, 584), (584, 582, 585), (585, 582, 586), (586, 582, 587), (587, 582, 588), (587, 588, 589), (589, 588, 590), (590, 588, 591), (590, 591, 592), (590, 592, 593), (593, 592, 594), (593, 594, 595), (595, 594, 596), (595, 596, 597), (595, 597, 598), (595, 598, 599), (595, 599, 600), (600, 599, 83), (600, 83, 87), (600, 87, 88), (600, 88, 425), (600, 425, 429), (429, 425, 426), (429, 426, 427), (429, 427, 428), (528, 362, 529), (362, 528, 363), (363, 528, 364), (364, 528, 366), (365, 532, 361), (532, 365, 366), (532, 366, 528), (532, 528, 530), (532, 530, 531), (539, 601, 174), (601, 539, 602), (602, 539, 540), (602, 540, 603), (603, 540, 542), (603, 542, 604), (604, 542, 541), (605, 541, 157), (541, 605, 606), (541, 606, 604), (604, 606, 607), (607, 606, 608), (607, 608, 609), (607, 609, 610), (610, 609, 611), (611, 609, 509), (509, 609, 507), (507, 609, 510), (510, 609, 511), (511, 609, 512), (512, 609, 513), (611, 509, 612), (509, 613, 612), (613, 509, 614), (614, 509, 615), (615, 509, 508), (615, 508, 616), (616, 508, 617), (295, 468, 470), (468, 295, 297), (468, 297, 471), (471, 297, 496), (496, 297, 299), (453, 457, 452), (457, 453, 458), (458, 453, 459), (459, 453, 454), (459, 454, 455), (459, 455, 460), (460, 455, 456), (460, 456, 618), (460, 618, 461), (461, 618, 619), (461, 619, 620), (461, 620, 462), (462, 620, 621), (462, 621, 622), (462, 622, 623), (623, 622, 465), (465, 622, 186), (465, 186, 463), (463, 186, 185), (463, 185, 466), (466, 185, 475), (475, 185, 473), (473, 185, 289), (473, 289, 479), (479, 289, 482), (482, 289, 290), (482, 290, 485), (485, 290, 486), (486, 290, 488), (488, 290, 293), (488, 293, 489), (489, 293, 491), (491, 293, 492), (492, 293, 295), (492, 295, 494), (494, 295, 470), (494, 470, 469), (494, 469, 472), (466, 474, 467), (474, 466, 475), (467, 474, 476), (467, 548, 464), (548, 467, 550), (550, 467, 476), (550, 476, 477), (550, 477, 551), (551, 477, 478), (551, 478, 483), (483, 478, 480), (483, 480, 481), (624, 186, 622), (186, 624, 184), (184, 624, 625), (184, 625, 626), (184, 626, 627), (184, 627, 178), (178, 627, 628), (178, 628, 176), (176, 628, 180), (180, 628, 629), (180, 629, 183), (183, 629, 630), (183, 630, 631), (183, 631, 632), (532, 633, 361), (633, 532, 634), (634, 532, 635), (635, 532, 534), (635, 534, 636), (636, 534, 637), (637, 534, 638), (638, 534, 639), (639, 534, 640), (640, 534, 538), (640, 538, 641), (641, 538, 642), (641, 642, 643), (641, 643, 644), (644, 643, 645), (644, 645, 646), (644, 646, 647), (647, 646, 648), (648, 646, 649), (648, 649, 650), (648, 650, 508), (648, 508, 651), (651, 508, 519), (651, 519, 520), (651, 520, 521), (651, 521, 523), (651, 523, 524), (651, 524, 525), (651, 525, 526), (651, 526, 2), (651, 2, 1), (526, 556, 2), (556, 526, 560), (560, 526, 562), (562, 526, 222), (2, 556, 558), (2, 561, 0), (561, 2, 559), (559, 2, 557), (557, 2, 558), (652, 654, 653), (653, 655, 652), (655, 656, 652), (656, 657, 652), (658, 654, 659), (654, 658, 660), (654, 660, 652), (652, 660, 657), (659, 661, 662), (661, 659, 654), (661, 654, 653), (661, 653, 663), (662, 661, 664), (662, 664, 665), (662, 665, 666), (665, 664, 667), (657, 668, 656), (668, 657, 669), (669, 657, 670), (670, 657, 660), (669, 670, 671), (669, 671, 672), (672, 671, 673), (673, 671, 674), (666, 675, 676), (675, 666, 665), (676, 675, 674), (676, 674, 671), (672, 677, 678), (677, 672, 673), (655, 663, 653), (663, 655, 679), (680, 681, 682), (681, 680, 683), (681, 683, 684), (684, 683, 685), (685, 683, 686), (686, 683, 687), (687, 688, 689), (688, 687, 690), (690, 687, 691), (690, 691, 692), (691, 687, 693), (693, 687, 683), (694, 695, 696), (695, 694, 682), (695, 682, 686), (686, 682, 697), (697, 682, 681), (686, 697, 685), (696, 698, 699), (698, 696, 695), (698, 695, 689), (698, 689, 688), (699, 698, 692), (699, 692, 691), (660, 691, 670), (691, 660, 699), (691, 671, 670), (671, 691, 693), (676, 700, 683), (700, 676, 671), (700, 671, 701), (701, 671, 702), (683, 703, 693), (703, 683, 700), (693, 703, 702), (693, 702, 671), (683, 666, 676), (666, 683, 680), (682, 666, 680), (666, 682, 662), (682, 659, 662), (659, 682, 694), (696, 659, 694), (659, 696, 658), (696, 660, 658), (660, 696, 699), (688, 653, 655), (655, 704, 688), (704, 705, 688), (705, 656, 657), (657, 690, 705), (690, 688, 705), (692, 690, 657), (657, 652, 692), (692, 652, 654), (654, 698, 692), (654, 653, 688), (688, 698, 654), (685, 677, 673), (677, 685, 706), (706, 685, 707), (707, 665, 667), (665, 707, 697), (697, 707, 685), (686, 708, 672), (708, 686, 687), (708, 687, 709), (709, 687, 710), (710, 687, 711), (711, 687, 712), (672, 713, 669), (713, 672, 708), (669, 713, 710), (669, 710, 714), (714, 710, 711), (669, 714, 715), (695, 664, 661), (664, 695, 716), (716, 695, 717), (717, 672, 678), (672, 717, 686), (686, 717, 695), (665, 681, 675), (681, 665, 697), (685, 674, 684), (674, 685, 673), (681, 674, 675), (674, 681, 684), (663, 695, 661), (695, 663, 689), (684, 697, 681), (697, 684, 685), (664, 707, 667), (707, 664, 716), (717, 707, 716), (707, 717, 706), (717, 677, 706), (677, 717, 678), (687, 718, 712), (718, 687, 719), (719, 687, 720), (720, 663, 679), (663, 720, 689), (689, 720, 687), (715, 668, 669), (668, 715, 721), (668, 721, 719), (719, 721, 718), (705, 668, 719), (668, 705, 656), (705, 720, 704), (720, 705, 719), (655, 720, 679), (720, 655, 704), (690, 688, 698), (698, 692, 690), (712, 718, 722), (722, 711, 712), (723, 725, 724), (724, 726, 723), (723, 728, 727), (727, 725, 723), (721, 729, 722), (722, 718, 721), (728, 726, 730), (726, 728, 723), (729, 721, 730), (730, 714, 729), (730, 728, 714), (728, 723, 714), (721, 715, 726), (726, 730, 721), (715, 723, 726), (715, 714, 723), (724, 731, 730), (730, 726, 724), (730, 731, 727), (727, 728, 730), (722, 729, 714), (714, 711, 722), (725, 724, 731), (731, 727, 725), (679, 663, 661), (661, 664, 679), (664, 668, 679), (664, 724, 668), (724, 669, 668), (724, 725, 669), (725, 727, 669), (727, 678, 669), (678, 672, 669), (664, 678, 731), (731, 724, 664), (678, 727, 731), (656, 679, 655), (679, 656, 668), (702, 708, 709), (708, 702, 703), (702, 710, 701), (710, 702, 709), (700, 710, 713), (710, 700, 701), (708, 700, 713), (700, 708, 703), (667, 675, 665), (675, 667, 674), (674, 667, 677), (674, 677, 673), (678, 667, 664), (667, 678, 677)])
me_map1.polygons.foreach_set('material_index', [0, 0, 0, 0, 0, 0, 0, 0, 0, 0, 0, 0, 0, 0, 0, 0, 0, 0, 0, 0, 0, 0, 0, 0, 0, 0, 0, 0, 0, 0, 0, 0, 0, 0, 0, 0, 0, 0, 0, 0, 0, 0, 0, 0, 0, 0, 0, 0, 0, 0, 0, 0, 0, 0, 0, 0, 0, 0, 0, 0, 0, 0, 0, 0, 0, 0, 0, 0, 0, 0, 0, 0, 0, 0, 0, 0, 0, 0, 0, 0, 0, 0, 0, 0, 0, 0, 0, 0, 0, 0, 0, 0, 0, 0, 0, 0, 0, 0, 0, 0, 0, 0, 0, 0, 0, 0, 0, 0, 0, 0, 0, 0, 0, 0, 0, 0, 0, 0, 0, 0, 0, 0, 0, 0, 0, 0, 0, 0, 0, 0, 0, 0, 0, 0, 0, 0, 0, 0, 0, 0, 0, 0, 0, 0, 0, 0, 0, 0, 0, 0, 0, 0, 0, 0, 0, 0, 0, 0, 0, 0, 0, 0, 0, 0, 0, 0, 0, 0, 0, 0, 0, 0, 0, 0, 0, 0, 0, 0, 0, 0, 0, 0, 0, 0, 0, 0, 0, 0, 0, 0, 0, 0, 0, 0, 0, 0, 0, 0, 0, 0, 0, 0, 0, 0, 0, 0, 0, 0, 0, 0, 0, 0, 0, 0, 0, 0, 0, 0, 0, 0, 0, 0, 0, 0, 0, 0, 0, 0, 0, 0, 0, 0, 0, 0, 0, 0, 0, 0, 0, 0, 0, 0, 0, 0, 0, 0, 0, 0, 0, 0, 0, 0, 0, 0, 0, 0, 0, 0, 0, 0, 0, 0, 0, 0, 0, 0, 0, 0, 0, 0, 0, 0, 0, 0, 0, 0, 0, 0, 0, 0, 0, 0, 0, 0, 0, 0, 0, 0, 0, 0, 0, 0, 0, 0, 0, 0, 0, 0, 0, 0, 0, 0, 0, 0, 0, 0, 0, 0, 0, 0, 0, 0, 0, 0, 0, 0, 0, 0, 0, 0, 0, 0, 0, 0, 0, 0, 0, 0, 0, 0, 0, 0, 0, 0, 0, 0, 0, 0, 0, 0, 0, 0, 0, 0, 0, 0, 0, 0, 0, 0, 0, 0, 0, 0, 0, 0, 0, 0, 0, 0, 0, 0, 0, 0, 0, 0, 0, 0, 0, 0, 0, 0, 0, 0, 0, 0, 0, 0, 0, 0, 0, 0, 0, 0, 0, 0, 0, 0, 0, 0, 0, 0, 0, 0, 0, 0, 0, 0, 0, 0, 0, 0, 0, 0, 0, 0, 0, 0, 0, 0, 0, 0, 0, 0, 0, 0, 0, 0, 0, 0, 0, 0, 0, 0, 0, 0, 0, 0, 0, 0, 0, 0, 0, 0, 0, 0, 0, 0, 0, 0, 0, 0, 0, 0, 0, 0, 0, 0, 0, 0, 0, 0, 0, 0, 0, 0, 0, 0, 0, 0, 0, 0, 0, 0, 0, 0, 0, 0, 0, 0, 0, 0, 0, 0, 0, 0, 0, 0, 0, 0, 0, 0, 0, 0, 0, 0, 0, 0, 0, 0, 0, 0, 0, 0, 0, 0, 0, 0, 0, 0, 0, 0, 0, 0, 0, 0, 0, 0, 0, 0, 0, 0, 0, 0, 0, 0, 0, 0, 0, 0, 0, 0, 0, 0, 0, 0, 0, 0, 0, 0, 0, 0, 0, 0, 0, 0, 0, 0, 0, 0, 0, 0, 0, 0, 0, 0, 0, 0, 0, 0, 0, 0, 0, 0, 0, 0, 0, 0, 0, 0, 0, 0, 0, 0, 0, 0, 0, 0, 0, 0, 0, 0, 0, 0, 0, 0, 0, 0, 0, 0, 0, 0, 0, 0, 0, 0, 0, 0, 0, 0, 0, 0, 0, 0, 0, 0, 0, 0, 0, 0, 0, 0, 0, 0, 0, 0, 0, 0, 0, 0, 0, 0, 0, 0, 0, 0, 0, 0, 0, 0, 0, 0, 0, 0, 0, 0, 0, 0, 0, 0, 0, 0, 0, 0, 0, 0, 0, 0, 0, 0, 0, 0, 0, 0, 0, 0, 0, 0, 0, 0, 0, 0, 0, 0, 0, 0, 0, 0, 0, 0, 0, 0, 0, 0, 0, 0, 0, 0, 0, 0, 0, 0, 0, 0, 0, 0, 0, 0, 0, 0, 0, 0, 0, 0, 0, 0, 0, 0, 0, 0, 0, 0, 0, 0, 0, 0, 0, 0, 0, 0, 0, 0, 0, 0, 0, 0, 0, 0, 0, 0, 0, 0, 0, 0, 0, 0, 0, 0, 0, 0, 0, 0, 0, 0, 0, 0, 0, 0, 0, 0, 0, 0, 0, 0, 0, 0, 0, 0, 0, 0, 0, 0, 0, 0, 0, 0, 0, 0, 0, 0, 0, 0, 0, 0, 0, 0, 0, 0, 0, 0, 0, 0, 0, 0, 0, 0, 0, 0, 0, 0, 0, 0, 0, 0, 0, 0, 0, 0, 0, 0, 0, 0, 0, 0, 0, 0, 0, 0, 0, 0, 0, 0, 0, 0, 0, 0, 0, 0, 0, 0, 0, 0, 0, 0, 0, 0, 0, 0, 0, 0, 0, 0, 0, 0, 0, 0, 0, 0, 0, 0, 0, 0, 0, 0, 0, 0, 0, 0, 0, 0, 0, 0, 0, 0, 0, 0, 0, 0, 0, 0, 0, 0, 0, 0, 0, 0, 0, 0, 0, 0, 0, 0, 0, 0, 0, 0, 0, 0, 0, 0, 0, 0, 0, 0, 0, 0, 0, 0, 0, 0, 0, 0, 0, 0, 0, 0, 0, 0, 0, 0, 0, 0, 0, 0, 0, 0, 0, 0, 0, 0, 0, 0, 0, 0, 0, 0, 0, 0, 0, 0, 0, 0, 0, 0, 0, 0, 0, 0, 0, 0, 0, 0, 0, 0, 0, 0, 0, 0, 0, 0, 0, 0, 0, 0, 0, 0, 0, 0, 0, 0, 0, 0, 0, 0, 0, 0, 0, 0, 0, 0, 0, 0, 0, 0, 0, 0, 0, 0, 0, 0, 0, 0, 0, 0, 0, 0, 0, 0, 0, 0, 0, 0, 0, 0, 0, 0, 0, 0, 0, 0, 0, 0, 0, 0, 8, 8, 8, 8, 0, 0, 0, 0, 0, 0, 0, 0, 0, 0, 0, 0, 0, 0, 0, 0, 0, 0, 0, 0, 0, 0, 0, 0, 3, 0, 0, 4, 0, 0, 0, 0, 0, 0, 0, 0, 0, 0, 0, 0, 0, 0, 0, 0, 0, 0, 0, 0, 0, 0, 0, 0, 0, 0, 0, 0, 0, 0, 0, 0, 0, 0, 0, 0, 0, 0, 0, 0, 0, 0, 0, 0, 0, 0, 8, 8, 8, 8, 8, 8, 8, 8, 8, 8, 8, 8, 7, 7, 7, 7, 7, 7, 2, 2, 2, 2, 2, 2, 2, 2, 2, 2, 2, 2, 3, 3, 3, 3, 3, 3, 7, 7, 7, 7, 7, 7, 1, 1, 7, 7, 3, 3, 3, 3, 3, 3, 4, 4, 4, 4, 4, 4, 4, 4, 4, 4, 4, 4, 4, 4, 4, 4, 8, 8, 6, 6, 6, 6, 6, 6, 6, 6, 6, 6, 6, 6, 6, 6, 6, 6, 6, 6, 6, 6, 6, 6, 6, 6, 6, 6, 5, 5, 5, 5, 5, 5, 5, 5, 5, 5, 5, 5, 4, 4, 2, 2, 2, 2, 2, 2, 2, 2, 7, 7, 7, 7, 3, 3])
_uv = me_map1.uv_layers.new(name='UVMap')
_uv.uv.foreach_set('vector', [0.0, 0.0, 0.0, 0.0, 0.0, 0.0, 0.0, 0.0, 0.0, 0.0, 0.0, 0.0, 0.0, 0.0, 0.0, 0.0, 0.0, 0.0, 0.0, 0.0, 0.0, 0.0, 0.0, 0.0, 0.0, 0.0, 0.0, 0.0, 0.0, 0.0, 0.0, 0.0, 0.0, 0.0, 0.0, 0.0, 0.0, 0.0, 0.0, 0.0, 0.0, 0.0, 0.0, 0.0, 0.0, 0.0, 0.0, 0.0, 0.0, 0.0, 0.0, 0.0, 0.0, 0.0, 0.0, 0.0, 0.0, 0.0, 0.0, 0.0, 0.0, 0.0, 0.0, 0.0, 0.0, 0.0, 0.0, 0.0, 0.0, 0.0, 0.0, 0.0, 0.0, 0.0, 0.0, 0.0, 0.0, 0.0, 0.0, 0.0, 0.0, 0.0, 0.0, 0.0, 0.0, 0.0, 0.0, 0.0, 0.0, 0.0, 0.0, 0.0, 0.0, 0.0, 0.0, 0.0, 0.0, 0.0, 0.0, 0.0, 0.0, 0.0, 0.0, 0.0, 0.0, 0.0, 0.0, 0.0, 0.0, 0.0, 0.0, 0.0, 0.0, 0.0, 0.0, 0.0, 0.0, 0.0, 0.0, 0.0, 0.0, 0.0, 0.0, 0.0, 0.0, 0.0, 0.0, 0.0, 0.0, 0.0, 0.0, 0.0, 0.0, 0.0, 0.0, 0.0, 0.0, 0.0, 0.0, 0.0, 0.0, 0.0, 0.0, 0.0, 0.0, 0.0, 0.0, 0.0, 0.0, 0.0, 0.0, 0.0, 0.0, 0.0, 0.0, 0.0, 0.0, 0.0, 0.0, 0.0, 0.0, 0.0, 0.0, 0.0, 0.0, 0.0, 0.0, 0.0, 0.0, 0.0, 0.0, 0.0, 0.0, 0.0, 0.0, 0.0, 0.0, 0.0, 0.0, 0.0, 0.0, 0.0, 0.0, 0.0, 0.0, 0.0, 0.0, 0.0, 0.0, 0.0, 0.0, 0.0, 0.0, 0.0, 0.0, 0.0, 0.0, 0.0, 0.0, 0.0, 0.0, 0.0, 0.0, 0.0, 0.0, 0.0, 0.0, 0.0, 0.0, 0.0, 0.0, 0.0, 0.0, 0.0, 0.0, 0.0, 0.0, 0.0, 0.0, 0.0, 0.0, 0.0, 0.0, 0.0, 0.0, 0.0, 0.0, 0.0, 0.0, 0.0, 0.0, 0.0, 0.0, 0.0, 0.0, 0.0, 0.0, 0.0, 0.0, 0.0, 0.0, 0.0, 0.0, 0.0, 0.0, 0.0, 0.0, 0.0, 0.0, 0.0, 0.0, 0.0, 0.0, 0.0, 0.0, 0.0, 0.0, 0.0, 0.0, 0.0, 0.0, 0.0, 0.0, 0.0, 0.0, 0.0, 0.0, 0.0, 0.0, 0.0, 0.0, 0.0, 0.0, 0.0, 0.0, 0.0, 0.0, 0.0, 0.0, 0.0, 0.0, 0.0, 0.0, 0.0, 0.0, 0.0, 0.0, 0.0, 0.0, 0.0, 0.0, 0.0, 0.0, 0.0, 0.0, 0.0, 0.0, 0.0, 0.0, 0.0, 0.0, 0.0, 0.0, 0.0, 0.0, 0.0, 0.0, 0.0, 0.0, 0.0, 0.0, 0.0, 0.0, 0.0, 0.0, 0.0, 0.0, 0.0, 0.0, 0.0, 0.0, 0.0, 0.0, 0.0, 0.0, 0.0, 0.0, 0.0, 0.0, 0.0, 0.0, 0.0, 0.0, 0.0, 0.0, 0.0, 0.0, 0.0, 0.0, 0.0, 0.0, 0.0, 0.0, 0.0, 0.0, 0.0, 0.0, 0.0, 0.0, 0.0, 0.0, 0.0, 0.0, 0.0, 0.0, 0.0, 0.0, 0.0, 0.0, 0.0, 0.0, 0.0, 0.0, 0.0, 0.0, 0.0, 0.0, 0.0, 0.0, 0.0, 0.0, 0.0, 0.0, 0.0, 0.0, 0.0, 0.0, 0.0, 0.0, 0.0, 0.0, 0.0, 0.0, 0.0, 0.0, 0.0, 0.0, 0.0, 0.0, 0.0, 0.0, 0.0, 0.0, 0.0, 0.0, 0.0, 0.0, 0.0, 0.0, 0.0, 0.0, 0.0, 0.0, 0.0, 0.0, 0.0, 0.0, 0.0, 0.0, 0.0, 0.0, 0.0, 0.0, 0.0, 0.0, 0.0, 0.0, 0.0, 0.0, 0.0, 0.0, 0.0, 0.0, 0.0, 0.0, 0.0, 0.0, 0.0, 0.0, 0.0, 0.0, 0.0, 0.0, 0.0, 0.0, 0.0, 0.0, 0.0, 0.0, 0.0, 0.0, 0.0, 0.0, 0.0, 0.0, 0.0, 0.0, 0.0, 0.0, 0.0, 0.0, 0.0, 0.0, 0.0, 0.0, 0.0, 0.0, 0.0, 0.0, 0.0, 0.0, 0.0, 0.0, 0.0, 0.0, 0.0, 0.0, 0.0, 0.0, 0.0, 0.0, 0.0, 0.0, 0.0, 0.0, 0.0, 0.0, 0.0, 0.0, 0.0, 0.0, 0.0, 0.0, 0.0, 0.0, 0.0, 0.0, 0.0, 0.0, 0.0, 0.0, 0.0, 0.0, 0.0, 0.0, 0.0, 0.0, 0.0, 0.0, 0.0, 0.0, 0.0, 0.0, 0.0, 0.0, 0.0, 0.0, 0.0, 0.0, 0.0, 0.0, 0.0, 0.0, 0.0, 0.0, 0.0, 0.0, 0.0, 0.0, 0.0, 0.0, 0.0, 0.0, 0.0, 0.0, 0.0, 0.0, 0.0, 0.0, 0.0, 0.0, 0.0, 0.0, 0.0, 0.0, 0.0, 0.0, 0.0, 0.0, 0.0, 0.0, 0.0, 0.0, 0.0, 0.0, 0.0, 0.0, 0.0, 0.0, 0.0, 0.0, 0.0, 0.0, 0.0, 0.0, 0.0, 0.0, 0.0, 0.0, 0.0, 0.0, 0.0, 0.0, 0.0, 0.0, 0.0, 0.0, 0.0, 0.0, 0.0, 0.0, 0.0, 0.0, 0.0, 0.0, 0.0, 0.0, 0.0, 0.0, 0.0, 0.0, 0.0, 0.0, 0.0, 0.0, 0.0, 0.0, 0.0, 0.0, 0.0, 0.0, 0.0, 0.0, 0.0, 0.0, 0.0, 0.0, 0.0, 0.0, 0.0, 0.0, 0.0, 0.0, 0.0, 0.0, 0.0, 0.0, 0.0, 0.0, 0.0, 0.0, 0.0, 0.0, 0.0, 0.0, 0.0, 0.0, 0.0, 0.0, 0.0, 0.0, 0.0, 0.0, 0.0, 0.0, 0.0, 0.0, 0.0, 0.0, 0.0, 0.0, 0.0, 0.0, 0.0, 0.0, 0.0, 0.0, 0.0, 0.0, 0.0, 0.0, 0.0, 0.0, 0.0, 0.0, 0.0, 0.0, 0.0, 0.0, 0.0, 0.0, 0.0, 0.0, 0.0, 0.0, 0.0, 0.0, 0.0, 0.0, 0.0, 0.0, 0.0, 0.0, 0.0, 0.0, 0.0, 0.0, 0.0, 0.0, 0.0, 0.0, 0.0, 0.0, 0.0, 0.0, 0.0, 0.0, 0.0, 0.0, 0.0, 0.0, 0.0, 0.0, 0.0, 0.0, 0.0, 0.0, 0.0, 0.0, 0.0, 0.0, 0.0, 0.0, 0.0, 0.0, 0.0, 0.0, 0.0, 0.0, 0.0, 0.0, 0.0, 0.0, 0.0, 0.0, 0.0, 0.0, 0.0, 0.0, 0.0, 0.0, 0.0, 0.0, 0.0, 0.0, 0.0, 0.0, 0.0, 0.0, 0.0, 0.0, 0.0, 0.0, 0.0, 0.0, 0.0, 0.0, 0.0, 0.0, 0.0, 0.0, 0.0, 0.0, 0.0, 0.0, 0.0, 0.0, 0.0, 0.0, 0.0, 0.0, 0.0, 0.0, 0.0, 0.0, 0.0, 0.0, 0.0, 0.0, 0.0, 0.0, 0.0, 0.0, 0.0, 0.0, 0.0, 0.0, 0.0, 0.0, 0.0, 0.0, 0.0, 0.0, 0.0, 0.0, 0.0, 0.0, 0.0, 0.0, 0.0, 0.0, 0.0, 0.0, 0.0, 0.0, 0.0, 0.0, 0.0, 0.0, 0.0, 0.0, 0.0, 0.0, 0.0, 0.0, 0.0, 0.0, 0.0, 0.0, 0.0, 0.0, 0.0, 0.0, 0.0, 0.0, 0.0, 0.0, 0.0, 0.0, 0.0, 0.0, 0.0, 0.0, 0.0, 0.0, 0.0, 0.0, 0.0, 0.0, 0.0, 0.0, 0.0, 0.0, 0.0, 0.0, 0.0, 0.0, 0.0, 0.0, 0.0, 0.0, 0.0, 0.0, 0.0, 0.0, 0.0, 0.0, 0.0, 0.0, 0.0, 0.0, 0.0, 0.0, 0.0, 0.0, 0.0, 0.0, 0.0, 0.0, 0.0, 0.0, 0.0, 0.0, 0.0, 0.0, 0.0, 0.0, 0.0, 0.0, 0.0, 0.0, 0.0, 0.0, 0.0, 0.0, 0.0, 0.0, 0.0, 0.0, 0.0, 0.0, 0.0, 0.0, 0.0, 0.0, 0.0, 0.0, 0.0, 0.0, 0.0, 0.0, 0.0, 0.0, 0.0, 0.0, 0.0, 0.0, 0.0, 0.0, 0.0, 0.0, 0.0, 0.0, 0.0, 0.0, 0.0, 0.0, 0.0, 0.0, 0.0, 0.0, 0.0, 0.0, 0.0, 0.0, 0.0, 0.0, 0.0, 0.0, 0.0, 0.0, 0.0, 0.0, 0.0, 0.0, 0.0, 0.0, 0.0, 0.0, 0.0, 0.0, 0.0, 0.0, 0.0, 0.0, 0.0, 0.0, 0.0, 0.0, 0.0, 0.0, 0.0, 0.0, 0.0, 0.0, 0.0, 0.0, 0.0, 0.0, 0.0, 0.0, 0.0, 0.0, 0.0, 0.0, 0.0, 0.0, 0.0, 0.0, 0.0, 0.0, 0.0, 0.0, 0.0, 0.0, 0.0, 0.0, 0.0, 0.0, 0.0, 0.0, 0.0, 0.0, 0.0, 0.0, 0.0, 0.0, 0.0, 0.0, 0.0, 0.0, 0.0, 0.0, 0.0, 0.0, 0.0, 0.0, 0.0, 0.0, 0.0, 0.0, 0.0, 0.0, 0.0, 0.0, 0.0, 0.0, 0.0, 0.0, 0.0, 0.0, 0.0, 0.0, 0.0, 0.0, 0.0, 0.0, 0.0, 0.0, 0.0, 0.0, 0.0, 0.0, 0.0, 0.0, 0.0, 0.0, 0.0, 0.0, 0.0, 0.0, 0.0, 0.0, 0.0, 0.0, 0.0, 0.0, 0.0, 0.0, 0.0, 0.0, 0.0, 0.0, 0.0, 0.0, 0.0, 0.0, 0.0, 0.0, 0.0, 0.0, 0.0, 0.0, 0.0, 0.0, 0.0, 0.0, 0.0, 0.0, 0.0, 0.0, 0.0, 0.0, 0.0, 0.0, 0.0, 0.0, 0.0, 0.0, 0.0, 0.0, 0.0, 0.0, 0.0, 0.0, 0.0, 0.0, 0.0, 0.0, 0.0, 0.0, 0.0, 0.0, 0.0, 0.0, 0.0, 0.0, 0.0, 0.0, 0.0, 0.0, 0.0, 0.0, 0.0, 0.0, 0.0, 0.0, 0.0, 0.0, 0.0, 0.0, 0.0, 0.0, 0.0, 0.0, 0.0, 0.0, 0.0, 0.0, 0.0, 0.0, 0.0, 0.0, 0.0, 0.0, 0.0, 0.0, 0.0, 0.0, 0.0, 0.0, 0.0, 0.0, 0.0, 0.0, 0.0, 0.0, 0.0, 0.0, 0.0, 0.0, 0.0, 0.0, 0.0, 0.0, 0.0, 0.0, 0.0, 0.0, 0.0, 0.0, 0.0, 0.0, 0.0, 0.0, 0.0, 0.0, 0.0, 0.0, 0.0, 0.0, 0.0, 0.0, 0.0, 0.0, 0.0, 0.0, 0.0, 0.0, 0.0, 0.0, 0.0, 0.0, 0.0, 0.0, 0.0, 0.0, 0.0, 0.0, 0.0, 0.0, 0.0, 0.0, 0.0, 0.0, 0.0, 0.0, 0.0, 0.0, 0.0, 0.0, 0.0, 0.0, 0.0, 0.0, 0.0, 0.0, 0.0, 0.0, 0.0, 0.0, 0.0, 0.0, 0.0, 0.0, 0.0, 0.0, 0.0, 0.0, 0.0, 0.0, 0.0, 0.0, 0.0, 0.0, 0.0, 0.0, 0.0, 0.0, 0.0, 0.0, 0.0, 0.0, 0.0, 0.0, 0.0, 0.0, 0.0, 0.0, 0.0, 0.0, 0.0, 0.0, 0.0, 0.0, 0.0, 0.0, 0.0, 0.0, 0.0, 0.0, 0.0, 0.0, 0.0, 0.0, 0.0, 0.0, 0.0, 0.0, 0.0, 0.0, 0.0, 0.0, 0.0, 0.0, 0.0, 0.0, 0.0, 0.0, 0.0, 0.0, 0.0, 0.0, 0.0, 0.0, 0.0, 0.0, 0.0, 0.0, 0.0, 0.0, 0.0, 0.0, 0.0, 0.0, 0.0, 0.0, 0.0, 0.0, 0.0, 0.0, 0.0, 0.0, 0.0, 0.0, 0.0, 0.0, 0.0, 0.0, 0.0, 0.0, 0.0, 0.0, 0.0, 0.0, 0.0, 0.0, 0.0, 0.0, 0.0, 0.0, 0.0, 0.0, 0.0, 0.0, 0.0, 0.0, 0.0, 0.0, 0.0, 0.0, 0.0, 0.0, 0.0, 0.0, 0.0, 0.0, 0.0, 0.0, 0.0, 0.0, 0.0, 0.0, 0.0, 0.0, 0.0, 0.0, 0.0, 0.0, 0.0, 0.0, 0.0, 0.0, 0.0, 0.0, 0.0, 0.0, 0.0, 0.0, 0.0, 0.0, 0.0, 0.0, 0.0, 0.0, 0.0, 0.0, 0.0, 0.0, 0.0, 0.0, 0.0, 0.0, 0.0, 0.0, 0.0, 0.0, 0.0, 0.0, 0.0, 0.0, 0.0, 0.0, 0.0, 0.0, 0.0, 0.0, 0.0, 0.0, 0.0, 0.0, 0.0, 0.0, 0.0, 0.0, 0.0, 0.0, 0.0, 0.0, 0.0, 0.0, 0.0, 0.0, 0.0, 0.0, 0.0, 0.0, 0.0, 0.0, 0.0, 0.0, 0.0, 0.0, 0.0, 0.0, 0.0, 0.0, 0.0, 0.0, 0.0, 0.0, 0.0, 0.0, 0.0, 0.0, 0.0, 0.0, 0.0, 0.0, 0.0, 0.0, 0.0, 0.0, 0.0, 0.0, 0.0, 0.0, 0.0, 0.0, 0.0, 0.0, 0.0, 0.0, 0.0, 0.0, 0.0, 0.0, 0.0, 0.0, 0.0, 0.0, 0.0, 0.0, 0.0, 0.0, 0.0, 0.0, 0.0, 0.0, 0.0, 0.0, 0.0, 0.0, 0.0, 0.0, 0.0, 0.0, 0.0, 0.0, 0.0, 0.0, 0.0, 0.0, 0.0, 0.0, 0.0, 0.0, 0.0, 0.0, 0.0, 0.0, 0.0, 0.0, 0.0, 0.0, 0.0, 0.0, 0.0, 0.0, 0.0, 0.0, 0.0, 0.0, 0.0, 0.0, 0.0, 0.0, 0.0, 0.0, 0.0, 0.0, 0.0, 0.0, 0.0, 0.0, 0.0, 0.0, 0.0, 0.0, 0.0, 0.0, 0.0, 0.0, 0.0, 0.0, 0.0, 0.0, 0.0, 0.0, 0.0, 0.0, 0.0, 0.0, 0.0, 0.0, 0.0, 0.0, 0.0, 0.0, 0.0, 0.0, 0.0, 0.0, 0.0, 0.0, 0.0, 0.0, 0.0, 0.0, 0.0, 0.0, 0.0, 0.0, 0.0, 0.0, 0.0, 0.0, 0.0, 0.0, 0.0, 0.0, 0.0, 0.0, 0.0, 0.0, 0.0, 0.0, 0.0, 0.0, 0.0, 0.0, 0.0, 0.0, 0.0, 0.0, 0.0, 0.0, 0.0, 0.0, 0.0, 0.0, 0.0, 0.0, 0.0, 0.0, 0.0, 0.0, 0.0, 0.0, 0.0, 0.0, 0.0, 0.0, 0.0, 0.0, 0.0, 0.0, 0.0, 0.0, 0.0, 0.0, 0.0, 0.0, 0.0, 0.0, 0.0, 0.0, 0.0, 0.0, 0.0, 0.0, 0.0, 0.0, 0.0, 0.0, 0.0, 0.0, 0.0, 0.0, 0.0, 0.0, 0.0, 0.0, 0.0, 0.0, 0.0, 0.0, 0.0, 0.0, 0.0, 0.0, 0.0, 0.0, 0.0, 0.0, 0.0, 0.0, 0.0, 0.0, 0.0, 0.0, 0.0, 0.0, 0.0, 0.0, 0.0, 0.0, 0.0, 0.0, 0.0, 0.0, 0.0, 0.0, 0.0, 0.0, 0.0, 0.0, 0.0, 0.0, 0.0, 0.0, 0.0, 0.0, 0.0, 0.0, 0.0, 0.0, 0.0, 0.0, 0.0, 0.0, 0.0, 0.0, 0.0, 0.0, 0.0, 0.0, 0.0, 0.0, 0.0, 0.0, 0.0, 0.0, 0.0, 0.0, 0.0, 0.0, 0.0, 0.0, 0.0, 0.0, 0.0, 0.0, 0.0, 0.0, 0.0, 0.0, 0.0, 0.0, 0.0, 0.0, 0.0, 0.0, 0.0, 0.0, 0.0, 0.0, 0.0, 0.0, 0.0, 0.0, 0.0, 0.0, 0.0, 0.0, 0.0, 0.0, 0.0, 0.0, 0.0, 0.0, 0.0, 0.0, 0.0, 0.0, 0.0, 0.0, 0.0, 0.0, 0.0, 0.0, 0.0, 0.0, 0.0, 0.0, 0.0, 0.0, 0.0, 0.0, 0.0, 0.0, 0.0, 0.0, 0.0, 0.0, 0.0, 0.0, 0.0, 0.0, 0.0, 0.0, 0.0, 0.0, 0.0, 0.0, 0.0, 0.0, 0.0, 0.0, 0.0, 0.0, 0.0, 0.0, 0.0, 0.0, 0.0, 0.0, 0.0, 0.0, 0.0, 0.0, 0.0, 0.0, 0.0, 0.0, 0.0, 0.0, 0.0, 0.0, 0.0, 0.0, 0.0, 0.0, 0.0, 0.0, 0.0, 0.0, 0.0, 0.0, 0.0, 0.0, 0.0, 0.0, 0.0, 0.0, 0.0, 0.0, 0.0, 0.0, 0.0, 0.0, 0.0, 0.0, 0.0, 0.0, 0.0, 0.0, 0.0, 0.0, 0.0, 0.0, 0.0, 0.0, 0.0, 0.0, 0.0, 0.0, 0.0, 0.0, 0.0, 0.0, 0.0, 0.0, 0.0, 0.0, 0.0, 0.0, 0.0, 0.0, 0.0, 0.0, 0.0, 0.0, 0.0, 0.0, 0.0, 0.0, 0.0, 0.0, 0.0, 0.0, 0.0, 0.0, 0.0, 0.0, 0.0, 0.0, 0.0, 0.0, 0.0, 0.0, 0.0, 0.0, 0.0, 0.0, 0.0, 0.0, 0.0, 0.0, 0.0, 0.0, 0.0, 0.0, 0.0, 0.0, 0.0, 0.0, 0.0, 0.0, 0.0, 0.0, 0.0, 0.0, 0.0, 0.0, 0.0, 0.0, 0.0, 0.0, 0.0, 0.0, 0.0, 0.0, 0.0, 0.0, 0.0, 0.0, 0.0, 0.0, 0.0, 0.0, 0.0, 0.0, 0.0, 0.0, 0.0, 0.0, 0.0, 0.0, 0.0, 0.0, 0.0, 0.0, 0.0, 0.0, 0.0, 0.0, 0.0, 0.0, 0.0, 0.0, 0.0, 0.0, 0.0, 0.0, 0.0, 0.0, 0.0, 0.0, 0.0, 0.0, 0.0, 0.0, 0.0, 0.0, 0.0, 0.0, 0.0, 0.0, 0.0, 0.0, 0.0, 0.0, 0.0, 0.0, 0.0, 0.0, 0.0, 0.0, 0.0, 0.0, 0.0, 0.0, 0.0, 0.0, 0.0, 0.0, 0.0, 0.0, 0.0, 0.0, 0.0, 0.0, 0.0, 0.0, 0.0, 0.0, 0.0, 0.0, 0.0, 0.0, 0.0, 0.0, 0.0, 0.0, 0.0, 0.0, 0.0, 0.0, 0.0, 0.0, 0.0, 0.0, 0.0, 0.0, 0.0, 0.0, 0.0, 0.0, 0.0, 0.0, 0.0, 0.0, 0.0, 0.0, 0.0, 0.0, 0.0, 0.0, 0.0, 0.0, 0.0, 0.0, 0.0, 0.0, 0.0, 0.0, 0.0, 0.0, 0.0, 0.0, 0.0, 0.0, 0.0, 0.0, 0.0, 0.0, 0.0, 0.0, 0.0, 0.0, 0.0, 0.0, 0.0, 0.0, 0.0, 0.0, 0.0, 0.0, 0.0, 0.0, 0.0, 0.0, 0.0, 0.0, 0.0, 0.0, 0.0, 0.0, 0.0, 0.0, 0.0, 0.0, 0.0, 0.0, 0.0, 0.0, 0.0, 0.0, 0.0, 0.0, 0.0, 0.0, 0.0, 0.0, 0.0, 0.0, 0.0, 0.0, 0.0, 0.0, 0.0, 0.0, 0.0, 0.0, 0.0, 0.0, 0.0, 0.0, 0.0, 0.0, 0.0, 0.0, 0.0, 0.0, 0.0, 0.0, 0.0, 0.0, 0.0, 0.0, 0.0, 0.0, 0.0, 0.0, 0.0, 0.0, 0.0, 0.0, 0.0, 0.0, 0.0, 0.0, 0.0, 0.0, 0.0, 0.0, 0.0, 0.0, 0.0, 0.0, 0.0, 0.0, 0.0, 0.0, 0.0, 0.0, 0.0, 0.0, 0.0, 0.0, 0.0, 0.0, 0.0, 0.0, 0.0, 0.0, 0.0, 0.0, 0.0, 0.0, 0.0, 0.0, 0.0, 0.0, 0.0, 0.0, 0.0, 0.0, 0.0, 0.0, 0.0, 0.0, 0.0, 0.0, 0.0, 0.0, 0.0, 0.0, 0.0, 0.0, 0.0, 0.0, 0.0, 0.0, 0.0, 0.0, 0.0, 0.0, 0.0, 0.0, 0.0, 0.0, 0.0, 0.0, 0.0, 0.0, 0.0, 0.0, 0.0, 0.0, 0.0, 0.0, 0.0, 0.0, 0.0, 0.0, 0.0, 0.0, 0.0, 0.0, 0.0, 0.0, 0.0, 0.0, 0.0, 0.0, 0.0, 0.0, 0.0, 0.0, 0.0, 0.0, 0.0, 0.0, 0.0, 0.0, 0.0, 0.0, 0.0, 0.0, 0.0, 0.0, 0.0, 0.0, 0.0, 0.0, 0.0, 0.0, 0.0, 0.0, 0.0, 0.0, 0.0, 0.0, 0.0, 0.0, 0.0, 0.0, 0.0, 0.0, 0.0, 0.0, 0.0, 0.0, 0.0, 0.0, 0.0, 0.0, 0.0, 0.0, 0.0, 0.0, 0.0, 0.0, 0.0, 0.0, 0.0, 0.0, 0.0, 0.0, 0.0, 0.0, 0.0, 0.0, 0.0, 0.0, 0.0, 0.0, 0.0, 0.0, 0.0, 0.0, 0.0, 0.0, 0.0, 0.0, 0.0, 0.0, 0.0, 0.0, 0.0, 0.0, 0.0, 0.0, 0.0, 0.0, 0.0, 0.0, 0.0, 0.0, 0.0, 0.0, 0.0, 0.0, 0.0, 0.0, 0.0, 0.0, 0.0, 0.0, 0.0, 0.0, 0.0, 0.0, 0.0, 0.0, 0.0, 0.0, 0.0, 0.0, 0.0, 0.0, 0.0, 0.0, 0.0, 0.0, 0.0, 0.0, 0.0, 0.0, 0.0, 0.0, 0.0, 0.0, 0.0, 0.0, 0.0, 0.0, 0.0, 0.0, 0.0, 0.0, 0.0, 0.0, 0.0, 0.0, 0.0, 0.0, 0.0, 0.0, 0.0, 0.0, 0.0, 0.0, 0.0, 0.0, 0.0, 0.0, 0.0, 0.0, 0.0, 0.0, 0.0, 0.0, 0.0, 0.0, 0.0, 0.0, 0.0, 0.0, 0.0, 0.0, 0.0, 0.0, 0.0, 0.0, 0.0, 0.0, 0.0, 0.0, 0.0, 0.0, 0.0, 0.0, 0.0, 0.0, 0.0, 0.0, 0.0, 0.0, 0.0, 0.0, 0.0, 0.0, 0.0, 0.0, 0.0, 0.0, 0.0, 0.0, 0.0, 0.0, 0.0, 0.0, 0.0, 0.0, 0.0, 0.0, 0.0, 0.0, 0.0, 0.0, 0.0, 0.0, 0.0, 0.0, 0.0, 0.0, 0.0, 0.0, 0.0, 0.0, 0.0, 0.0, 0.0, 0.0, 0.0, 0.0, 0.0, 0.0, 0.0, 0.0, 0.0, 0.0, 0.0, 0.0, 0.0, 0.0, 0.0, 0.0, 0.0, 0.0, 0.0, 0.0, 0.0, 0.0, 0.0, 0.0, 0.0, 0.0, 0.0, 0.0, 0.0, 0.0, 0.0, 0.0, 0.0, 0.0, 0.0, 0.0, 0.0, 0.0, 0.0, 0.0, 0.0, 0.0, 0.0, 0.0, 0.0, 0.0, 0.0, 0.0, 0.0, 0.0, 0.0, 0.0, 0.0, 0.0, 0.0, 0.0, 0.0, 0.0, 0.0, 0.0, 0.0, 0.0, 0.0, 0.0, 0.0, 0.0, 0.0, 0.0, 0.0, 0.0, 0.0, 0.0, 0.0, 0.0, 0.0, 0.0, 0.0, 0.0, 0.0, 0.0, 0.0, 0.0, 0.0, 0.0, 0.0, 0.0, 0.0, 0.0, 0.0, 0.0, 0.0, 0.0, 0.0, 0.0, 0.0, 0.0, 0.0, 0.0, 0.0, 0.0, 0.0, 0.0, 0.0, 0.0, 0.0, 0.0, 0.0, 0.0, 0.0, 0.0, 0.0, 0.0, 0.0, 0.0, 0.0, 0.0, 0.0, 0.0, 0.0, 0.0, 0.0, 0.0, 0.0, 0.0, 0.0, 0.0, 0.0, 0.0, 0.0, 0.0, 0.0, 0.0, 0.0, 0.0, 0.0, 0.0, 0.0, 0.0, 0.0, 0.0, 0.0, 0.0, 0.0, 0.0, 0.0, 0.0, 0.0, 0.0, 0.0, 0.0, 0.0, 0.0, 0.0, 0.0, 0.0, 0.0, 0.0, 0.0, 0.0, 0.0, 0.0, 0.0, 0.0, 0.0, 0.0, 0.0, 0.0, 0.0, 0.0, 0.0, 0.0, 0.0, 0.0, 0.0, 0.0, 0.0, 0.0, 0.0, 0.0, 0.0, 0.0, 0.0, 0.0, 0.0, 0.0, 0.0, 0.0, 0.0, 0.0, 0.0, 0.0, 0.0, 0.0, 0.0, 0.0, 0.0, 0.0, 0.0, 0.0, 0.0, 0.0, 0.0, 0.0, 0.0, 0.0, 0.0, 0.0, 0.0, 0.0, 0.0, 0.0, 0.0, 0.0, 0.0, 0.0, 0.0, 0.0, 0.0, 0.0, 0.0, 0.0, 0.0, 0.0, 0.0, 0.0, 0.0, 0.0, 0.0, 0.0, 0.0, 0.0, 0.0, 0.0, 0.0, 0.0, 0.0, 0.0, 0.0, 0.0, 0.0, 0.0, 0.0, 0.0, 0.0, 0.0, 0.0, 0.0, 0.0, 0.0, 0.0, 0.0, 0.0, 0.0, 0.0, 0.0, 0.0, 0.0, 0.0, 0.0, 0.0, 0.0, 0.0, 0.0, 0.0, 0.0, 0.0, 0.0, 0.0, 0.0, 0.0, 0.0, 0.0, 0.0, 0.0, 0.0, 0.0, 0.0, 0.0, 0.0, 0.0, 0.0, 0.0, 0.0, 0.0, 0.0, 0.0, 0.0, 0.0, 0.0, 0.0, 0.0, 0.0, 0.0, 0.0, 0.0, 0.0, 0.0, 0.0, 0.0, 0.0, 0.0, 0.0, 0.0, 0.0, 0.0, 0.0, 0.0, 0.0, 0.0, 0.0, 0.0, 0.0, 0.0, 0.0, 0.0, 0.0, 0.0, 0.0, 0.0, 0.0, 0.0, 0.0, 0.0, 0.0, 0.0, 0.0, 0.0, 0.0, 0.0, 0.0, 0.0, 0.0, 0.0, 0.0, 0.0, 0.0, 0.0, 0.0, 0.0, 0.0, 0.0, 0.0, 0.0, 0.0, 0.0, 0.0, 0.0, 0.0, 0.0, 0.0, 0.0, 0.0, 0.0, 0.0, 0.0, 0.0, 0.0, 0.0, 0.0, 0.0, 0.0, 0.0, 0.0, 0.0, 0.0, 0.0, 0.0, 0.0, 0.0, 0.0, 0.0, 0.0, 0.0, 0.0, 0.0, 0.0, 0.0, 0.0, 0.0, 0.0, 0.0, 0.0, 0.0, 0.0, 0.0, 0.0, 0.0, 0.0, 0.0, 0.0, 0.0, 0.0, 0.0, 0.0, 0.0, 0.0, 0.0, 0.0, 0.0, 0.0, 0.0, 0.0, 0.0, 0.0, 0.0, 0.0, 0.0, 0.0, 0.0, 0.0, 0.0, 0.0, 0.0, 0.0, 0.0, 0.0, 0.0, 0.0, 0.0, 0.0, 0.0, 0.0, 0.0, 0.0, 0.0, 0.0, 0.0, 0.0, 0.0, 0.0, 0.0, 0.0, 0.0, 0.0, 0.0, 0.0, 0.0, 0.0, 0.0, 0.0, 0.0, 0.0, 0.0, 0.0, 0.0, 0.0, 0.0, 0.0, 0.0, 0.0, 0.0, 0.0, 0.0, 0.0, 0.0, 0.0, 0.0, 0.0, 0.0, 0.0, 0.0, 0.0, 0.0, 0.0, 0.0, 0.0, 0.0, 0.0, 0.0, 0.0, 0.0, 0.0, 0.0, 0.0, 0.0, 0.0, 0.0, 0.0, 0.0, 0.0, 0.0, 0.0, 0.0, 0.0, 0.0, 0.0, 0.0, 0.0, 0.0, 0.0, 0.0, 0.0, 0.0, 0.0, 0.0, 0.0, 0.0, 0.0, 0.0, 0.0, 0.0, 0.0, 0.0, 0.0, 0.0, 0.0, 0.0, 0.0, 0.0, 0.0, 0.0, 0.0, 0.0, 0.0, 0.0, 0.0, 0.0, 0.0, 0.0, 0.0, 0.0, 0.0, 0.0, 0.0, 0.0, 0.0, 0.0, 0.0, 0.0, 0.0, 0.0, 0.0, 0.0, 0.0, 0.0, 0.0, 0.0, 0.0, 0.0, 0.0, 0.0, 0.0, 0.0, 0.0, 0.0, 0.0, 0.0, 0.0, 0.0, 0.0, 0.0, 0.0, 0.0, 0.0, 0.0, 0.0, 0.0, 0.0, 0.0, 0.0, 0.0, 0.0, 0.0, 0.0, 0.0, 0.0, 0.0, 0.0, 0.0, 0.0, 0.0, 0.0, 0.0, 0.0, 0.0, 0.0, 0.0, 0.0, 0.0, 0.0, 0.0, 0.0, 0.0, 0.0, 0.0, 0.0, 0.0, 0.0, 0.0, 0.0, 0.0, 0.0, 0.0, 0.0, 0.0, 0.0, 0.0, 0.0, 0.0, 0.0, 0.0, 0.0, 0.0, 0.0, 0.0, 0.0, 0.0, 0.0, 0.0, 0.0, 0.0, 0.0, 0.0, 0.0, 0.0, 0.0, 0.0, 0.0, 0.0, 0.0, 0.0, 0.0, 0.0, 0.0, 0.0, 0.0, 0.0, 0.0, 0.0, 0.0, 0.0, 0.0, 0.0, 0.0, 0.0, 0.0, 0.0, 0.0, 0.0, 0.0, 0.0, 0.0, 0.0, 0.0, 0.0, 0.0, 0.0, 0.0, 0.0, 0.0, 0.0, 0.0, 0.0, 0.0, 0.0, 0.0, 0.0, 0.0, 0.0, 0.0, 0.0, 0.0, 0.0, 0.0, 0.0, 0.0, 0.0, 0.0, 0.0, 0.0, 0.0, 0.0, 0.0, 0.0, 0.0, 0.0, 0.0, 0.0, 0.0, 0.0, 0.0, 0.0, 0.0, 0.0, 0.0, 0.0, 0.0, 0.0, 0.0, 0.0, 0.0, 0.0, 0.0, 0.0, 0.0, 0.0, 0.0, 0.0, 0.0, 0.0, 0.0, 0.0, 0.0, 0.0, 0.0, 0.0, 0.0, 0.0, 0.0, 0.0, 0.0, 0.0, 0.0, 0.0, 0.0, 0.0, 0.0, 0.0, 0.0, 0.0, 0.0, 0.0, 0.0, 0.0, 0.0, 0.0, 0.0, 0.0, 0.0, 0.0, 0.0, 0.0, 0.0, 0.0, 0.0, 0.0, 0.0, 0.0, 0.0, 0.0, 0.0, 0.0, 0.0, 0.0, 0.0, 0.0, 0.0, 0.0, 0.0, 0.0, 0.0, 0.0, 0.0, 0.0, 0.0, 0.0, 0.0, 0.0, 0.0, 0.0, 0.0, 0.0, 0.0, 0.0, 0.0, 0.0, 0.0, 0.0, 0.0, 0.0, 0.0, 0.0, 0.0, 0.0, 0.0, 0.0, 0.0, 0.0, 0.0, 0.0, 0.0, 0.0, 0.0, 0.0, 0.0, 0.0, 0.0, 0.0, 0.0, 0.0, 0.0, 0.0, 0.0, 0.0, 0.0, 0.0, 0.0, 0.0, 0.0, 0.0, 0.0, 0.0, 0.0, 0.0, 0.0, 0.0, 0.0, 0.0, 0.0, 0.0, 0.0, 0.0, 0.0, 0.0, 0.0, 0.0, 0.0, 0.0, 0.0, 0.0, 0.0, 0.0, 0.0, 0.0, 0.0, 0.0, 0.0, 0.0, 0.0, 0.0, 0.0, 0.0, 0.0, 0.0, 0.0, 0.0, 0.0, 0.0, 0.0, 0.0, 0.0, 0.0, 0.0, 0.0, 0.0, 0.0, 0.0, 0.0, 0.0, 0.0, 0.0, 0.0, 0.0, 0.0, 0.0, 0.0, 0.0, 0.0, 0.0, 0.0, 0.0, 0.0, 0.0, 0.0, 0.0, 0.0, 0.0, 0.0, 0.0, 0.0, 0.0, 0.0, 0.0, 0.0, 0.0, 0.0, 0.0, 0.0, 0.0, 0.0, 0.0, 0.0, 0.0, 0.0, 0.0, 0.0, 0.0, 0.0, 0.0, 0.0, 0.0, 0.0, 0.0, 0.0, 0.0, 0.0, 0.0, 0.0, 0.0, 0.0, 0.0, 0.0, 0.0, 0.0, 0.0, 0.0, 0.0, 0.0, 0.0, 0.0, 0.0, 0.0, 0.0, 0.0, 0.0, 0.0, 0.0, 0.0, 0.0, 0.0, 0.0, 0.0, 0.0, 0.0, 0.0, 0.0, 0.0, 0.0, 0.0, 0.0, 0.0, 0.0, 0.0, 0.0, 0.0, 0.0, 0.0, 0.0, 0.0, 0.0, 0.0, 0.0, 0.0, 0.0, 0.0, 0.0, 0.0, 0.0, 0.0, 0.0, 0.0, 0.0, 0.0, 0.0, 0.0, 0.0, 0.0, 0.0, 0.0, 0.0, 0.0, 0.0, 0.0, 0.0, 0.0, 0.0, 0.0, 0.0, 0.0, 0.0, 0.0, 0.0, 0.0, 0.0, 0.0, 0.0, 0.0, 0.0, 0.0, 0.0, 0.0, 0.0, 0.0, 0.0, 0.0, 0.0, 0.0, 0.0, 0.0, 0.0, 0.0, 0.0, 0.0, 0.0, 0.0, 0.0, 0.0, 0.0, 0.0, 0.0, 0.0, 0.0, 0.0, 0.0, 0.0, 0.0, 0.0, 0.0, 0.0, 0.0, 0.0, 0.0, 0.0, 0.0, 0.0, 0.0, 0.0, 0.0, 0.0, 0.0, 0.0, 0.0, 0.0, 0.0, 0.0, 0.0, 0.0, 0.0, 0.0, 0.0, 0.0, 0.0, 0.0, 0.0, 0.0, 0.0, 0.0, 0.0, 0.0, 0.0, 0.0, 0.0, 0.0, 0.0, 0.0, 0.0, 0.0, 0.0, 0.0, 0.0, 0.0, 0.0, 0.0, 0.0, 0.0, 0.0, 0.0, 0.0, 0.0, 0.0, 0.0, 0.0, 0.0, 0.0, 0.0, 0.0, 0.0, 0.0, 0.0, 0.0, 0.0, 0.0, 0.0, 0.0, 0.0, 0.0, 0.0, 0.0, 0.0, 0.0, 0.0, 0.0, 0.0, 0.0, 0.0, 0.0, 0.0, 0.0, 0.0, 0.0, 0.0, 0.0, 0.0, 0.0, 0.0, 0.0, 0.0, 0.0, 0.0, 0.0, 0.0, 0.0, 0.0, 0.0, 0.0, 0.0, 0.0, 0.0, 0.0, 0.0, 0.0, 0.0, 0.0, 0.0, 0.0, 0.0, 0.0, 0.0, 0.0, 0.0, 0.0, 0.0, 0.0, 0.0, 0.0, 0.0, 0.0, 0.0, 0.0, 0.0, 0.0, 0.0, 0.0, 0.0, 0.0, 0.0, 0.0, 0.0, 0.0, 0.0, 0.0, 0.0, 0.0, 0.0, 0.0, 0.0, 0.0, 0.0, 0.0, 0.0, 0.0, 0.0, 0.0, 0.0, 0.0, 0.0, 0.0, 0.0, 0.0, 0.0, 0.0, 0.0, 0.0, 0.0, 0.0, 0.0, 0.0, 0.0, 0.0, 0.0, 0.0, 0.0, 0.0, 0.0, 0.0, 0.0, 0.0, 0.0, 0.0, 0.0, 0.0, 0.0, 0.0, 0.0, 0.0, 0.0, 0.0, 0.0, 0.0, 0.0, 0.0, 0.0, 0.0, 0.0, 0.0, 0.0, 0.0, 0.0, 0.0, 0.0, 0.0, 0.0, 0.0, 0.0, 0.0, 0.0, 0.0, 0.0, 0.0, 0.0, 0.0, 0.0, 0.0, 0.0, 0.0, 0.0, 0.0, 0.0, 0.0, 0.0, 0.0, 0.0, 0.0, 0.0, 0.0, 0.0, 0.0, 0.0, 0.0, 0.0, 0.0, 0.0, 0.0, 0.0, 0.0, 0.0, 0.0, 0.0, 0.0, 0.0, 0.0, 0.0, 0.0, 0.0, 0.0, 0.0, 0.0, 0.0, 0.0, 0.0, 0.0, 0.0, 0.0, 0.0, 0.0, 0.0, 0.0, 0.0, 0.0, 0.0, 0.0, 0.0, 0.0, 0.0, 0.0, 0.0, 0.0, 0.0, 0.0, 0.0, 0.0, 0.0, 0.0, 0.0, 0.0, 0.0, 0.0, 0.0, 0.0, 0.0, 0.0, 0.0, 0.0, 0.0, 0.0, 0.0, 0.0, 0.0, 0.0, 0.0, 0.0, 0.0, 0.0, 0.0, 0.0, 0.0, 0.0, 0.0, 0.0, 0.0, 0.0, 0.0, 0.0, 0.0, 0.0, 0.0, 0.0, 0.0, 0.0, 0.0, 0.0, 0.0, 0.0, 0.0, 0.0, 0.0, 0.0, 0.0, 0.0, 0.0, 0.0, 0.0, 0.0, 0.0, 0.0, 0.0, 0.0, 0.0, 0.0, 0.0, 0.0, 0.0, 0.0, 0.0, 0.0, 0.0, 0.0, 0.0, 0.0, 0.0, 0.0, 0.0, 0.0, 0.0, 0.0, 0.0, 0.0, 0.0, 0.0, 0.0, 0.0, 0.0, 0.0, 0.0, 0.0, 0.0, 0.0, 0.0, 0.0, 0.0, 0.0, 0.0, 0.0, 0.0, 0.0, 0.0, 0.0, 0.0, 0.0, 0.0, 0.0, 0.0, 0.0, 0.0, 0.0, 0.0, 0.0, 0.0, 0.0, 0.0, 0.0, 0.0, 0.0, 0.0, 0.0, 0.0, 0.0, 0.0, 0.0, 0.0, 0.0, 0.0, 0.0, 0.0, 0.0, 0.0, 0.0, 0.0, 0.0, 0.0, 0.0, 0.0, 0.0, 0.0, 0.0, 0.0, 0.0, 0.0, 0.0, 0.0, 0.0, 0.0, 0.0, 0.0, 0.0, 0.0, 0.0, 0.0, 0.0, 0.0, 0.0, 0.0, 0.0, 0.0, 0.0, 0.0, 0.0, 0.0, 0.0, 0.0, 0.0, 0.0, 0.0, 0.0, 0.0, 0.0, 0.0, 0.0, 0.0, 0.0, 0.0, 0.0, 0.0, 0.0, 0.0, 0.0, 0.0, 0.0, 0.0, 0.0, 0.0, 0.0, 0.0, 0.0, 0.0, 0.0, 0.0, 0.0, 0.0, 0.0, 0.0, 0.0, 0.0, 0.0, 0.0, 0.0, 0.0, 0.0, 0.0, 0.0, 0.0, 0.0, 0.0, 0.0, 0.0, 0.0, 0.0, 0.0, 0.0, 0.0, 0.0, 0.0, 0.0, 0.0, 0.0, 0.0, 0.0, 0.0, 0.0, 0.0, 0.0, 0.0, 0.0, 0.0, 0.0, 0.0, 0.0, 0.0, 0.0, 0.0, 0.0, 0.0, 0.0, 0.0, 0.0, 0.0, 0.0, 0.0, 0.0, 0.0, 0.0, 0.0, 0.0, 0.0, 0.0, 0.0, 0.0, 0.0, 0.0, 0.0, 0.0, 0.0, 0.0, 0.0, 0.0, 0.0, 0.0, 0.0, 0.0, 0.0, 0.0, 0.0, 0.0, 0.0, 0.0, 0.0, 0.0, 0.0, 0.0, 0.0, 0.0, 0.0, 0.0, 0.0, 0.0, 0.0, 0.0, 0.0, 0.0, 0.0, 0.0, 0.0, 0.0, 0.0, 0.0, 0.0, 0.0, 0.0, 0.0, 0.0, 0.0, 0.0, 0.0, 0.0, 0.0, 0.0, 0.0, 0.0, 0.0, 0.0, 0.0, 0.0, 0.0, 0.0, 0.0, 0.0, 0.0, 0.0, 0.0, 0.0, 0.0, 0.0, 0.0, 0.0, 0.0, 0.0, 0.0, 0.0, 0.0, 0.0, 0.0, 0.0, 0.0, 0.0, 0.0, 0.0, 0.0, 0.0, 0.0, 0.0, 0.0, 0.0, 0.0, 0.0, 0.0, 0.0, 0.0, 0.0, 0.0, 0.0, 0.0, 0.0, 0.0, 0.0, 0.0, 0.0, 0.0, 0.0, 0.0, 0.0, 0.0, 0.0, 0.0, 0.0, 0.0, 0.0, 0.0, 0.0, 0.0, 0.0, 0.0, 0.0, 0.0, 0.0, 0.0, 0.0, 0.0, 0.0, 0.0, 0.0, 0.0, 0.0, 0.0, 0.0, 0.0, 0.0, 0.0, 0.0, 0.0, 0.0, 0.0, 0.0, 0.0, 0.0, 0.0, 0.0, 0.0, 0.0, 0.0, 0.0, 0.0, 0.0, 0.0, 0.0, 0.0, 0.0, 0.0, 0.0, 0.0, 0.0, 0.0, 0.0, 0.0, 0.0, 0.0, 0.0, 0.0, 0.0, 0.0, 0.0, 0.0, 0.0, 0.0, 0.0, 0.0, 0.0, 0.0, 0.0, 0.0, 0.0, 0.0, 0.0, 0.0, 0.0, 0.0, 0.0, 0.0, 0.0, 0.0, 0.0, 0.0, 0.0, 0.0, 0.0, 0.0, 0.0, 0.0, 0.0, 0.0, 0.0, 0.0, 0.0, 0.0, 0.0, 0.0, 0.0, 0.0, 0.0, 0.0, 0.0, 0.0, 0.0, 0.0, 0.0, 0.0, 0.0, 0.0, 0.0, 0.0, 0.0, 0.0, 0.0, 0.0, 0.0, 0.0, 0.0, 0.0, 0.0, 0.0, 0.0, 0.0, 0.0, 0.0, 0.0, 0.0, 0.0, 0.0, 0.0, 0.0, 0.0, 0.0, 0.0, 0.0, 0.0, 0.0, 0.0, 0.0, 0.0, 0.0, 0.0, 0.0, 0.0, 0.0, 0.0, 0.0, 0.0, 0.0, 0.0, 0.0, 0.0, 0.0, 0.0, 0.0, 0.0, 0.0, 0.0, 0.0, 0.0, 0.0, 0.0, 0.0, 0.0, 0.0, 0.0, 0.0, 0.0, 0.0, 0.0, 0.0, 0.0, 0.0, 0.0, 0.0, 0.0, 0.0, 0.0, 0.0, 0.0, 0.0, 0.0, 0.0, 0.0, 0.0, 0.0, 0.0, 0.0, 0.0, 0.0, 0.0, 0.0, 0.0, 0.0, 0.0, 0.0, 0.0, 0.0, 0.0, 0.0, 0.0, 0.0, 0.0, 0.0, 0.0, 0.0, 0.0, 0.0, 0.0, 0.0, 0.0, 0.0, 0.0, 0.0, 0.0, 0.0, 0.0, 0.0, 0.0, 0.0, 0.0, 0.0, 0.0, 0.0, 0.0, 0.0, 0.0, 0.0, 0.0, 0.0, 0.0, 0.0, 0.0, 0.0, 0.0, 0.0, 0.0, 0.0, 0.0, 0.0, 0.0, 0.0, 0.0, 0.0, 0.0, 0.0, 0.0, 0.0, 0.0, 0.0, 0.0, 0.0, 0.0, 0.0, 0.0, 0.0, 0.0, 0.0, 0.0, 0.0, 0.0, 0.0, 0.0, 0.0, 0.0, 0.0, 0.0, 0.0, 0.0, 0.0, 0.0, 0.0, 0.0, 0.0, 0.0, 0.0, 0.0, 0.0, 0.0, 0.0, 0.0, 0.0, 0.0, 0.0, 0.0, 0.0, 0.0, 0.0, 0.0, 0.0, 0.0, 0.0, 0.0, 0.0, 0.0, 0.0, 0.0, 0.0, 0.0, 0.0, 0.0, 0.0, 0.0, 0.0, 0.0, 0.0, 0.0, 0.0, 0.0, 0.0, 0.0, 0.0, 0.0, 0.0, 0.0, 0.0, 0.0, 0.0, 0.0, 0.0, 0.0, 0.0, 0.0, 0.0, 0.0, 0.0, 0.0, 0.0, 0.0, 0.0, 0.0, 0.0, 0.0, 0.0, 0.0, 0.0, 0.0, 0.0, 0.0, 0.0, 0.0, 0.0, 0.0, 0.0, 0.0, 0.0, 0.0, 0.0, 0.0, 0.0, 0.0, 0.0, 0.0, 0.0, 0.0, 0.0, 0.0, 0.0, 0.0, 0.0, 0.0, 0.0, 0.0, 0.0, 0.0, 0.0, 0.0, 0.0, 0.0, 0.0, 0.0, 0.0, 0.0, 0.0, 0.0, 0.0, 0.0, 0.0, 0.0, 0.0, 0.0, 0.0, 0.0, 0.0, 0.0, 0.0, 0.0, 0.0, 0.0, 0.0, 0.0, 0.0, 0.0, 0.0, 0.0, 0.0, 0.0, 0.0, 0.0, 0.0, 0.0, 0.0, 0.0, 0.0, 0.0, 0.0, 0.0, 0.0, 0.0, 0.0, 0.0, 0.0, 0.0, 0.0, 0.0, 0.0, 0.0, 0.0, 0.0, 0.0, 0.0, 0.0, 0.0, 0.0, 0.0, 0.0, 0.0, 0.0, 0.0, 0.0, 0.0, 0.0, 0.0, 0.0, 0.0, 0.0, 0.0, 0.0, 0.0, 0.0, 0.0, 0.0, 0.0, 0.0, 0.0, 0.0, 0.0, 0.0, 0.0, 0.0, 0.0, 0.0, 0.0, 0.0, 0.0, 0.0, 0.0, 0.0, 0.0, 0.0, 0.0, 0.0, 0.0, 0.0, 0.0, 0.0, 0.0, 0.0, 0.0, 0.0, 0.0, 0.0, 0.0, 0.0, 0.0, 0.0, 0.0, 0.0, 0.0, 0.0, 0.0, 0.0, 0.0, 0.0, 0.0, 0.0, 0.0, 0.0, 0.0, 0.0, 0.0, 0.0, 0.0, 0.0, 0.0, 0.0, 0.0, 0.0, 0.0, 0.0, 0.0, 0.0, 0.0, 0.0, 0.0, 0.0, 0.0, 0.0, 0.0, 0.0, 0.0, 0.0, 0.0, 0.0, 0.0, 0.0, 0.0, 0.0, 0.0, 0.0, 0.0, 0.0, 0.0, 0.0, 0.0, 0.0, 0.0, 0.0, 0.0, 0.0, 0.0, 0.0, 0.0, 0.0, 0.0, 0.0, 0.0, 0.0, 0.0, 0.0, 0.0, 0.0, 0.0, 0.0, 0.0, 0.0, 0.0, 0.0, 0.0, 0.0, 0.0, 0.0, 0.0, 0.0, 0.0, 0.0, 0.0, 0.0, 0.0, 0.0, 0.0, 0.0, 0.0, 0.0, 0.0, 0.0, 0.0, 0.0, 0.0, 0.0, 0.0, 0.0, 0.0, 0.0, 0.0, 0.0, 0.0, 0.0, 0.0, 0.0, 0.0, 0.0, 0.0, 0.0, 0.0, 0.0, 0.0, 0.0, 0.0, 0.0, 0.0, 0.0, 0.0, 0.0, 0.0, 0.0, 0.0, 0.0, 0.0, 0.0, 0.0, 0.0, 0.0, 0.0, 0.0, 0.0, 0.0, 0.0, 0.0, 0.0, 0.0, 0.0, 0.0, 0.0, 0.0, 0.0, 0.0, 0.0, 0.0, 0.0, 0.0, 0.0, 0.0, 0.0, 0.0, 0.0, 0.0, 0.0, 0.0, 0.0, 0.0, 0.0, 0.0, 0.0, 0.0, 0.0, 0.0, 0.0, 0.0, 0.0, 0.0, 0.0, 0.0, 0.0, 0.0, 0.0, 0.0, 0.0, 0.0, 0.0, 0.0, 0.0, 0.0, 0.0, 0.0, 0.0, 0.0, 0.0, 0.0, 0.0, 0.0, 0.0, 0.0, 0.0, 0.0, 0.0, 0.0, 0.0, 0.0, 0.0, 0.0, 0.0, 0.0, 0.0, 0.0, 0.0, 0.0, 0.0, 0.0, 0.0, 0.0, 0.0, 0.0, 0.0, 0.0, 0.0, 0.0, 0.0, 0.0, 0.0, 0.0, 0.0, 0.0, 0.0, 0.0, 0.0, 0.0, 0.0, 0.0, 0.0, 0.0, 0.0, 0.0, 0.0, 0.0, 0.0, 0.0, 0.0, 0.0, 0.0, 0.0, 0.0, 0.0, 0.0, 0.0, 0.0, 0.0, 0.0, 0.0, 0.0, 0.0, 0.0, 0.0, 0.0, 0.0, 0.0, 0.0, 0.0, 0.0, 0.0, 0.0, 0.0, 0.0, 0.0, 0.0, 0.0, 0.0, 0.0, 0.0, 0.0, 0.0, 0.0, 0.0, 0.0, 0.0, 0.0, 0.0, 0.0, 0.0, 0.0, 0.0, 0.0, 0.0, 0.0, 0.0, 0.0, 0.0, 0.0, 0.0, 0.0, 0.0, 0.0, 0.0, 0.0, 0.0, 0.0, 0.0, 0.0, 0.0, 0.0, 0.0, 0.0, 0.0, 0.0, 0.0, 0.0, 0.0, 0.0, 0.0, 0.0, 0.0, 0.0, 0.0, 0.0, 0.0, 0.0, 0.0, 0.0, 0.0, 0.0, 0.0, 0.0, 0.0, 0.0, 0.0, 0.0, 0.0, 0.0, 0.0, 0.0, 0.0, 0.0, 0.0, 0.0, 0.0, 0.0, 0.0, 0.0, 0.0, 0.0, 0.0, 0.0, 0.0, 0.0, 0.0, 0.0, 0.0, 0.0, 0.0, 0.0, 0.0, 0.0, 0.0, 0.0, 0.0, 0.0, 0.0, 0.0, 0.0, 0.0, 0.0, 0.0, 0.0, 0.0, 0.0, 0.0, 0.0, 0.0, 0.0, 0.0, 0.0, 0.0, 0.0, 0.0, 0.0, 0.0, 0.0, 0.0, 0.0, 0.0, 0.0, 0.0, 0.0, 0.0, 0.0, 0.0, 0.0, 0.0, 0.0, 0.0, 0.0, 0.0, 0.0, 0.0, 0.0, 0.0, 0.0, 0.0, 0.0, 0.0, 0.0, 0.0, 0.0, 0.0, 0.0, 0.0, 0.0, 0.0, 0.0, 0.0, 0.0, 0.0, 0.0, 0.0, 0.0, 0.0, 0.0, 0.0, 0.0, 0.0, 0.0, 0.0, 0.0, 0.0, 0.0, 0.0, 0.0, 0.0, 0.0, 0.0, 0.0, 0.0, 0.0, 0.0, 0.0, 0.0, 0.0, 0.0, 0.0, 0.0, 0.0, 0.0, 0.0, 0.0, 0.0, 0.0, 0.0, 0.0, 0.0, 0.0, 0.0, 0.0, 0.0, 0.0, 0.0, 0.0, 0.0, 0.0, 0.0, 0.0, 0.0, 0.0, 0.0, 0.0, 0.0, 0.0, 0.0, 0.0, 0.0, 0.0, 0.0, 0.0, 0.0, 0.0, 0.0, 0.0, 0.0, 0.0, 0.0, 0.0, 0.0, 0.0, 0.0, 0.0, 0.0, 0.0, 0.0, 0.0, 0.0, 0.0, 0.0, 0.0, 0.0, 0.0, 0.0, 0.0, 0.0, 0.0, 0.0, 0.0, 0.0, 0.0, 0.0, 0.0, 0.0, 0.0, 0.0, 0.0, 0.0, 0.0, 0.0, 0.0, 0.0, 0.0, 0.0, 0.0, 0.0, 0.0, 0.0, 0.0, 0.0, 0.0, 0.0, 0.0, 0.0, 0.0, 0.0, 0.0, 0.0, 0.0, 0.0, 0.0, 0.0, 0.0, 0.0, 0.0, 0.0, 0.0, 0.0, 0.0, 0.0, 0.0, 0.0, 0.0, 0.0, 0.0, 0.0, 0.0, 0.0, 0.0, 0.0, 0.0, 0.0, 0.0, 0.0, 0.0, 0.0, 0.0, 0.0, 0.0, 0.0, 0.0, 0.0, 0.0, 0.0, 0.0, 0.0, 0.0, 0.0, 0.0, 0.0, 0.0, 0.0, 0.0, 0.0, 0.0, 0.0, 0.0, 0.0, 0.0, 0.0, 0.0, 0.0, 0.0, 0.0, 0.0, 0.0, 0.0, 0.0, 0.0, 0.0, 0.0, 0.0, 0.0, 0.0, 0.0, 0.0, 0.0, 0.0, 0.0, 0.0, 0.0, 0.0, 0.0, 0.0, 0.0, 0.0, 0.0, 0.0, 0.0, 0.0, 0.0, 0.0, 0.0, 0.0, 0.0, 0.0, 0.0, 0.0, 0.0, 0.0, 0.0, 0.0, 0.0, 0.0, 0.0, 0.0, 0.0, 0.0, 0.0, 0.0, 0.0, 0.0, 0.0, 0.0, 0.0, 0.0, 0.0, 0.0, 0.0, 0.0, 0.0, 0.0, 0.0, 0.0, 0.0, 0.0, 0.0, 0.0, 0.0, 0.0, 0.0, 0.0, 0.0, 0.0, 0.0, 0.0, 0.0, 0.0, 0.0, 0.0, 0.0, 0.0, 0.0, 0.0, 0.0, 0.0, 0.0, 0.0, 0.0, 0.0, 0.0, 0.0, 0.0, 0.0, 0.0, 0.0, 0.0, 0.0, 0.0, 0.0, 0.0, 0.0, 0.0, 0.0, 0.0, 0.0, 0.0, 0.0, 0.0, 0.0, 0.0, 0.0, 0.0, 0.0, 0.0, 0.0, 0.0, 0.0, 0.0, 0.0, 0.0, 0.0, 0.0, 0.0, 0.0, 0.0, 0.0, 0.0, 0.0, 0.0, 0.0, 0.0, 0.0, 0.0, 0.0, 0.0, 0.0, 0.0, 0.0, 0.0, 0.0, 0.0, 0.0, 0.0, 0.0, 0.0, 0.0, 0.0, 0.0, 0.0, 0.0, 0.0, 0.0, 0.0, 0.0, 0.0, 0.0, 0.0, 0.0, 0.0, 0.0, 0.0, 0.0, 0.0, 0.0, 0.0, 0.0, 0.0, 0.0, 0.0, 0.0, 0.0, 0.0, 0.0, 0.0, 0.0, 0.0, 0.0, 0.0, 0.0, 0.0, 0.0, 0.0, 0.0, 0.0, 0.0, 0.0, 0.0, 0.0, 0.0, 0.0, 0.0, 0.0, 0.0, 0.0, 0.0, 0.0, 0.0, 0.0, 0.0, 0.0, 0.0, 0.0, 0.0, 0.0, 0.0, 0.0, 0.0, 0.0, 0.0, 0.0, 0.0, 0.0, 0.0, 0.0, 0.0, 0.0, 0.0, 0.0, 0.0, 0.0, 0.0, 0.0, 0.0, 0.0, 0.0, 0.0, 0.0, 0.0, 0.0, 0.0, 0.0, 0.0, 0.0, 0.0, 0.0, 0.0, 0.0, 0.0, 0.0, 0.0, 0.0, 0.0, 0.0, 0.0, 0.0, 0.0, 0.0, 0.0, 0.0, 0.0, 0.0, 0.0, 0.0, 0.0, 0.0, 0.0, 0.0, 0.0, 0.0, 0.0, 0.0, 0.0, 0.0, 0.0, 0.0, 0.0, 0.0, 0.0, 0.0, 0.0, 0.0, 0.0, 0.0, 0.0, 0.0, 0.0, 0.0, 0.0, 0.0, 0.0, 0.0, 0.0, 0.0, 0.0, 0.0, 0.0, 0.0, 0.0, 0.0, 0.0, 0.0, 0.0, 0.0, 0.0, 0.0, 0.0, 0.0, 0.0, 0.0, 0.0, 0.0, 0.0, 0.0, 0.0, 0.0, 0.0, 0.0, 0.0, 0.0, 0.0, 0.0, 0.0, 0.0, 0.0, 0.0, 0.0, 0.0, 0.0, 0.0, 0.0, 0.0, 0.0, 0.0, 0.0, 0.0, 0.0, 0.0, 0.0, 0.0, 0.0, 0.0, 0.0, 0.0, 0.0, 0.0, 0.0, 0.0, 0.0, 0.0, 0.0, 0.0, 0.0, 0.0, 0.0, 0.0, 0.0, 0.0, 0.0, 0.0, 0.0, 0.0, 0.0, 0.0, 0.0, 0.0, 0.0, 0.0, 0.0, 0.0, 0.0, 0.0, 0.0, 0.0, 0.0, 0.0, 0.0, 0.0, 0.0, 0.0, 0.0, 0.0, 0.0, 0.0, 0.0, 0.0, 0.0, 0.0, 0.0, 0.0, 0.0, 0.0, 0.0, 0.0, 0.0, 0.0, 0.0, 0.0, 0.0, 0.0, 0.0, 0.0, 0.0, 0.0, 0.0, 0.0, 0.0, 0.0, 0.0, 0.0, 0.0, 0.0, 0.0, 0.0, 0.0, 0.0, 0.0, 0.0, 0.0, 0.0, 0.0, 0.0, 0.0, 0.0, 0.0, 0.0, 0.0, 0.0, 0.0, 0.0, 0.0, 0.0, 0.0, 0.0, 0.0, 0.0, 0.0, 0.0, 0.0, 0.0, 0.0, 0.0, 0.0, 0.0, 0.0, 0.0, 0.0, 0.0, 0.0, 0.0, 0.0, 0.0, 0.0, 0.0, 0.0, 0.0, 0.0, 0.0, 0.0, 0.0, 0.0, 0.0, 0.0, 0.0, 0.0, 0.0, 0.0, 0.0, 0.0, 0.0, 0.0, 0.0, 0.0, 0.0, 0.0, 0.0, 0.0, 0.0, 0.0, 0.0, 0.0, 0.0, 0.0, 0.0, 0.0, 0.0, 0.0, 0.0, 0.0, 0.0, 0.0, 0.0, 0.0, 0.0, 0.0, 0.0, 0.0, 0.0, 0.0, 0.0, 0.0, 0.0, 0.0, 0.0, 0.0, 0.0, 0.0, 0.0, 0.0, 0.0, 0.0, 0.0, 0.0, 0.0, 0.0, 0.0, 0.0, 0.0, 0.0, 0.0, 0.0, 0.0, 0.0, 0.0, 0.0, 0.0, 0.0, 0.0, 0.0, 0.0, 0.0, 0.0, 0.0, 0.0, 0.0, 0.0, 0.0, 0.0, 0.0, 0.0, 0.0, 0.0, 0.0, 0.0, 0.0, 0.0, 0.0, 0.0, 0.0, 0.0, 0.0, 0.0, 0.0, 0.0, 0.0, 0.0, 0.0, 0.0, 0.0, 0.0, 0.0, 0.0, 0.0, 0.0, 0.0, 0.0, 0.0, 0.0, 0.0, 0.0, 0.0, 0.0, 0.0, 0.0, 0.0, 0.0, 0.0, 0.0, 0.0, 0.0, 0.0, 0.0, 0.0, 0.0, 0.0, 0.0, 0.0, 0.0, 0.0, 0.0, 0.0, 0.0, 0.0, 0.0, 0.0, 0.0, 0.0, 0.0, 0.0, 0.0, 0.0, 0.0, 0.0, 0.0, 0.0, 0.0, 0.0, 0.0, 0.0, 0.0, 0.0, 0.0, 0.0, 0.0, 0.0, 0.0, 0.0, 0.0, 0.0, 0.0, 0.0, 0.0, 0.0, 0.0, 0.0, 0.0, 0.0, 0.0, 0.0, 0.0, 0.0, 0.0, 0.0, 0.0, 0.0, 0.0, 0.0, 0.0, 0.0, 0.0, 0.0, 0.0, 0.0, 0.0, 0.0, 0.0, 0.0, 0.0, 0.0, 0.0, 0.0, 0.0, 0.0, 0.0, 0.0, 0.0, 0.0, 0.0, 0.0, 0.0, 0.0, 0.0, 0.0, 0.0, 0.0, 0.0, 0.0, 0.0, 0.0, 0.0, 0.0, 0.0, 0.0, 0.0, 0.0, 0.0, 0.0, 0.0, 0.0, 0.0, 0.0, 0.0, 0.0, 0.0, 0.0, 0.0, 0.0, 0.0, 0.0, 0.0, 0.0, 0.0, 0.0, 0.0, 0.0, 0.0, 0.0, 0.0, 0.0, 0.0, 0.0, 0.0, 0.0, 0.0, 0.0, 0.0, 0.0, 0.0, 0.0, 0.0, 0.0, 0.0, 0.0, 0.0, 0.0, 0.0, 0.0, 0.0, 0.0, 0.0, 0.0, 0.0, 0.0, 0.0, 0.0, 0.0, 0.0, 0.0, 0.0, 0.0, 0.0, 0.0, 0.0, 0.0, 0.0, 0.0, 0.0, 0.0, 0.0, 0.0, 0.0, 0.0, 0.0, 0.0, 0.0, 0.0, 0.0, 0.0, 0.0, 0.0, 0.0, 0.0, 0.0, 0.0, 0.0, 0.0, 0.0, 0.0, 0.0, 0.0, 0.0, 0.0, 0.0, 0.0, 0.0, 0.0, 0.0, 0.0, 0.0, 0.0, 0.0, 0.0, 0.0, 0.0, 0.0, 0.0, 0.0, 0.0, 0.0, 0.0, 0.0, 0.0, 0.0, 0.0, 0.0, 0.0, 0.0, 0.0, 0.0, 0.0, 0.0, 0.0, 0.0, 0.0, 0.0, 0.0, 0.0, 0.0, 0.0, 0.0, 0.0, 0.0, 0.0, 0.0, 0.0, 0.0, 0.0, 0.0, 0.0, 0.0, 0.0, 0.0, 0.0, 0.0, 0.0, 0.0, 0.0, 0.0, 0.0, 0.0, 0.0, 0.0, 0.0, 0.0, 0.0, 0.0, 0.0, 0.0, 0.0, 0.0, 0.0, 0.0, 0.0, 0.0, 0.0, 0.0, 0.0, 0.0, 0.0, 0.0, 0.0, 0.0, 0.0, 0.0, 0.0, 0.0, 0.0, 0.0, 0.0, 0.0, 0.0, 0.0, 0.0, 0.0, 0.0, 0.0, 0.0, 0.0, 0.0, 0.0, 0.0, 0.0, 0.0, 0.0, 0.0, 0.0, 0.0, 0.0, 0.0, 0.0, 0.0, 0.0, 0.0, 0.0, 0.0, 0.0, 0.0, 0.0, 0.0, 0.0, 0.19, 0.265, -3.265, 0.265, -3.265, -3.19, 0.735, 0.81, 1.646, 0.81, 4.19, 4.265, 0.6462, 0.81, 1.971, 0.81, 3.19, 4.265, 0.9712, 0.81, 2.19, 0.81, 2.19, 4.265, 0.0, 0.0, 0.0, 0.0, 0.0, 0.0, 0.0, 0.0, 0.0, 0.0, 0.0, 0.0, 0.0, 0.0, 0.0, 0.0, 0.0, 0.0, 0.0, 0.0, 0.0, 0.0, 0.0, 0.0, 0.0, 0.0, 0.0, 0.0, 0.0, 0.0, 0.0, 0.0, 0.0, 0.0, 0.0, 0.0, 0.0, 0.0, 0.0, 0.0, 0.0, 0.0, 0.0, 0.0, 0.0, 0.0, 0.0, 0.0, 0.0, 0.0, 0.0, 0.0, 0.0, 0.0, 0.0, 0.0, 0.0, 0.0, 0.0, 0.0, 0.0, 0.0, 0.0, 0.0, 0.0, 0.0, 0.0, 0.0, 0.0, 0.0, 0.0, 0.0, 0.0, 0.0, 0.0, 0.0, 0.0, 0.0, 0.0, 0.0, 0.0, 0.0, 0.0, 0.0, 0.0, 0.0, 0.0, 0.0, 0.0, 0.0, 0.0, 0.0, 0.0, 0.0, 0.0, 0.0, 0.0, 0.0, 0.0, 0.0, 0.0, 0.0, 0.0, 0.0, 0.0, 0.0, 0.0, 0.0, 0.0, 0.0, 0.0, 0.0, 0.0, 0.0, 0.0, 0.0, 0.0, 0.0, 0.0, 0.0, 0.0, 0.0, 0.0, 0.0, 0.0, 0.0, 0.0, 0.0, 0.0, 0.0, 0.0, 0.0, 0.0, 0.0, 0.0, 0.0, 0.0, 0.0, 0.0, 0.0, 0.0, 0.0, 0.0, 0.0, 0.52, 0.32, -0.541, 0.085, -0.541, 0.32, 0.0, 0.0, 0.0, 0.0, 0.0, 0.0, 0.0, 0.0, 0.0, 0.0, 0.0, 0.0, 0.735, 0.575, 1.646, 0.81, 1.646, 0.575, 0.0, 0.0, 0.0, 0.0, 0.0, 0.0, 0.0, 0.0, 0.0, 0.0, 0.0, 0.0, 0.0, 0.0, 0.0, 0.0, 0.0, 0.0, 0.0, 0.0, 0.0, 0.0, 0.0, 0.0, 0.0, 0.0, 0.0, 0.0, 0.0, 0.0, 0.0, 0.0, 0.0, 0.0, 0.0, 0.0, 0.0, 0.0, 0.0, 0.0, 0.0, 0.0, 0.0, 0.0, 0.0, 0.0, 0.0, 0.0, 0.0, 0.0, 0.0, 0.0, 0.0, 0.0, 0.0, 0.0, 0.0, 0.0, 0.0, 0.0, 0.0, 0.0, 0.0, 0.0, 0.0, 0.0, 0.0, 0.0, 0.0, 0.0, 0.0, 0.0, 0.0, 0.0, 0.0, 0.0, 0.0, 0.0, 0.0, 0.0, 0.0, 0.0, 0.0, 0.0, 0.0, 0.0, 0.0, 0.0, 0.0, 0.0, 0.0, 0.0, 0.0, 0.0, 0.0, 0.0, 0.0, 0.0, 0.0, 0.0, 0.0, 0.0, 0.0, 0.0, 0.0, 0.0, 0.0, 0.0, 0.0, 0.0, 0.0, 0.0, 0.0, 0.0, 0.0, 0.0, 0.0, 0.0, 0.0, 0.0, 0.0, 0.0, 0.0, 0.0, 0.0, 0.0, 0.0, 0.0, 0.0, 0.0, 0.0, 0.0, 0.0, 0.0, 0.0, 0.0, 0.0, 0.0, 0.0, 0.0, 0.0, 0.0, 0.0, 0.0, 0.0, 0.0, 0.0, 0.0, 0.0, 0.0, 0.0, 0.0, 0.0, 0.0, 0.0, 0.0, 0.0, 0.0, 0.0, 0.0, 0.0, 0.0, 0.0, 0.0, 0.0, 0.0, 0.0, 0.0, 0.0, 0.0, 0.0, 0.0, 0.0, 0.0, 0.0, 0.0, 0.0, 0.0, 0.0, 0.0, 0.0, 0.0, 0.0, 0.0, 0.0, 0.0, 0.0, 0.0, 0.0, 0.0, 0.0, 0.0, 0.0, 0.0, 0.0, 0.0, 0.0, 0.0, 0.0, 0.0, 0.0, 0.0, 0.0, 0.0, 0.0, 0.0, 0.0, 0.0, 0.0, 0.0, 0.0, 0.0, 0.0, 0.0, 0.0, 0.0, 0.0, 0.0, 0.0, 0.0, 0.0, 0.0, 0.0, 0.0, 0.0, 0.0, 0.0, 0.0, 0.0, 0.0, 0.0, 0.0, 0.0, 0.0, 0.0, 0.0, 0.0, 0.0, 0.0, 0.0, 0.0, 0.0, 0.0, 0.0, 0.0, 0.0, 0.0, 0.0, 0.0, 0.0, 0.0, 0.0, 0.0, 0.0, 0.0, 0.0, 0.0, 0.0, 0.0, 0.0, 0.0, 0.0, 0.0, 0.0, 0.0, 0.0, 0.0, 0.0, 0.0, 0.0, 0.0, 0.0, 0.0, 0.0, 0.0, 0.0, 0.735, 0.12, 0.735, -2.5, 1.646, -2.5, 0.6462, 0.5, 0.6462, 2.644, -0.265, 3.12, 0.6462, 0.6439, 1.971, 0.6439, -0.265, 1.12, 0.9712, 0.6439, 0.9712, -1.5, 2.19, -1.5, 0.19, 0.5, 0.19, 3.12, -1.029, 2.644, 0.19, 0.12, -3.265, 0.12, -1.029, -0.3561, 0.265, 0.12, -3.19, 0.12, -3.19, -2.5, 0.81, 0.5, 4.265, 0.5, 4.265, 3.12, 0.19, 0.12, 0.19, -2.5, -3.265, -2.5, 0.735, 0.5, 0.735, 3.12, 4.19, 3.12, 0.265, 0.5, -3.19, 0.5, -3.19, 3.12, 0.81, 0.12, 4.265, 0.12, 4.265, -2.5, 0.6975, 0.3028, 3.32, -0.7532, 3.317, 0.3079, 0.3176, 0.2411, -2.304, 1.297, -1.753, 0.2371, 0.2465, 0.2409, -0.3044, 1.301, 0.249, -1.039, 0.2471, -0.03906, 2.321, -1.264, 2.318, -0.03509, 0.3167, 0.7321, -1.757, 1.957, -2.303, 0.7271, 0.6967, 0.7328, 1.243, 1.963, 0.6898, 4.303, 0.32, 0.12, 7.448, -0.3972, 0.32, -2.5, 0.4479, 0.6028, -6.68, 1.12, 9.575, 1.12, 0.4479, 0.6028, 9.575, 1.12, 2.903, 0.6028, 0.9029, 0.6028, 7.575, 1.12, 0.9029, -0.3572, 0.9029, 0.6428, 7.575, 2.12, 6.291, -0.005, 0.2912, 0.995, 1.575, 3.12, 1.575, 0.995, 0.32, 0.5, 7.448, 1.643, 16.58, 0.5, 0.4479, 0.6428, -6.68, -0.5, 0.4479, 1.603, 0.575, 0.5, -8.552, 1.643, -6.097, 1.643, 0.575, 0.5, -6.097, 1.643, -0.7088, 0.8776, 0.2912, 0.8776, -5.097, 1.643, 0.2912, 0.995, 0.575, 0.5, -0.7088, 0.8776, 0.575, 0.8776, 0.735, 0.12, 14.18, -2.5, 0.735, -2.5, 0.179, 0.5, -13.27, 3.12, 0.179, 2.571, 0.179, 0.5711, -13.27, 1.12, 1.459, 0.5711, 0.459, 0.5711, 1.52, -1.5, 0.459, -1.5, 0.52, 0.5, -0.541, 2.571, 0.52, 3.12, 0.52, 0.12, -0.541, -0.4289, -15.27, 0.12, 0.3183, -0.1329, -2.295, -3.708, 0.3252, -3.703, 0.6975, 0.2978, 3.311, 3.873, 0.6906, 3.868, 0.6983, -0.1322, 3.325, -3.697, 0.7052, -3.702, 0.3175, 0.2971, -2.309, 3.862, 0.3107, 3.867, 0.6967, 0.7328, 3.31, 4.308, 3.317, 0.7379, 0.3175, 0.3021, -2.296, -3.273, -2.303, 0.2971, 0.575, 0.5, -15.68, 3.12, -15.68, 0.5, 0.32, 0.12, 16.58, -2.5, 16.58, 0.12, 0.3025, 0.3021, -3.261, -3.275, 0.3093, -3.268, 0.7317, 0.7329, 4.295, 4.31, 0.7248, 4.303, 0.32, 0.5, 0.085, 2.571, 0.085, 0.5, 0.085, 0.5711, 0.32, -1.5, 0.32, 0.5711, 0.459, 0.32, -0.821, 0.085, -0.821, 0.32, 0.179, 0.085, 1.459, 0.32, 1.459, 0.085, 0.32, 0.5711, 0.085, -1.5, 0.085, 0.5711, 0.085, 0.5, 0.32, 2.571, 0.32, 0.5, 0.52, 0.12, -0.9137, -2.005, 0.52, -2.005, 0.08629, 0.995, 1.52, 3.12, -12.03, 2.644, 0.9712, 0.6439, 14.52, 1.12, -0.3538, 0.6439, 0.6462, 0.6439, -0.265, -1.5, 0.6462, -1.5, 0.735, 0.5, 1.646, 2.644, 0.735, 3.12, 0.735, 0.12, 1.646, -0.3561, 16.52, 0.12, 0.52, 0.8776, -13.03, 0.5, 0.52, 0.5, 0.9712, 0.5, 14.52, 0.8776, 13.09, 0.8776, 0.9712, 0.5, 13.09, 0.8776, 0.9712, 2.644, 0.9712, 0.6439, 13.09, -1.122, 13.09, -1.005, 0.81, 0.6439, 0.575, -1.5, 0.575, 0.6439, 0.575, 0.5, 0.81, 2.644, 0.81, 0.5, 0.9712, 0.81, -0.3538, 0.575, -0.3538, 0.81, 0.6462, 0.575, 1.971, 0.81, 1.971, 0.575, 0.81, 0.5, 0.575, 2.644, 0.575, 0.5, 0.575, 0.6439, 0.81, -1.5, 0.81, 0.6439, 0.19, 0.81, -3.265, 0.81, -3.265, 4.265, 0.735, 0.265, 4.19, 0.265, 4.19, -3.19, 0.52, 0.575, -0.9137, 0.575, -0.9137, -0.7088, 0.08629, 0.2912, 1.52, 0.2912, 1.52, 1.575, 0.3413, 0.8776, 0.3413, 0.5, 0.2163, 0.5, 0.2163, 0.5, 0.2163, 0.8776, 0.3413, 0.8776, 0.5462, 0.8776, 0.4212, 0.8776, 0.4212, 0.5, 0.4212, 0.5, 0.5462, 0.5, 0.5462, 0.8776, 0.575, 0.8776, -0.7088, 0.8776, -0.7088, 0.995, 0.2912, 0.995, 1.575, 0.995, 1.575, 0.8776, 0.3413, 0.4212, 0.2163, 0.5462, 0.2163, 0.4212, 0.2163, 0.5462, 0.3413, 0.4212, 0.3413, 0.5462, 0.08629, 0.2912, 0.08629, 1.575, 0.2163, 0.4212, 0.2163, 0.4212, 1.52, 0.2912, 0.08629, 0.2912, 0.2163, 0.4212, 0.3413, 0.4212, 1.52, 0.2912, 0.3413, 0.4212, 0.3413, 0.5462, 1.52, 0.2912, 0.08629, 0.575, 1.52, 0.575, 0.2163, -0.4538, 0.2163, 0.5462, 0.2163, 0.4212, 0.08629, 1.575, 0.52, 0.575, -0.6587, -0.4538, -0.7837, -0.4538, 0.52, 0.575, 0.52, -0.7088, -0.6587, -0.4538, 0.5462, 0.5, 0.4212, 0.5, 0.4212, 0.8776, 0.4212, 0.8776, 0.5462, 0.8776, 0.5462, 0.5, 0.2163, 0.8776, 0.2163, 0.5, 0.3413, 0.5, 0.3413, 0.5, 0.3413, 0.8776, 0.2163, 0.8776, 0.08629, 0.995, 0.08629, 0.8776, 1.52, 0.8776, 0.52, 0.8776, 0.52, 0.995, -0.9137, 0.995, 0.3413, 0.5462, 0.2163, 0.5462, 0.2163, 0.4212, 0.2163, 0.4212, 0.3413, 0.4212, 0.3413, 0.5462, 2.726, -1.627, 2.723, -1.879, -1.782, -1.829, -1.782, -1.829, -1.74, 1.897, 2.726, -1.627, -1.74, 1.897, 2.73, -1.259, 2.726, -1.627, -1.74, 1.897, 2.389, 2.431, 2.73, -1.259, 2.389, 2.431, 2.728, 2.879, 2.73, -1.259, 2.389, 2.431, 2.389, 2.478, 2.728, 2.879, 2.389, 2.478, 2.342, 2.478, 2.728, 2.879, 2.342, 2.478, -1.76, 2.245, 2.728, 2.879, -1.76, 2.245, -1.782, 2.539, 2.728, 2.879, -1.74, 1.897, -1.76, 2.245, 2.342, 2.428, 2.342, 2.428, 2.389, 2.431, -1.74, 1.897, -1.76, 2.245, 2.342, 2.478, 2.342, 2.428, 0.9712, 0.81, -0.3538, 0.575, -0.3538, 0.81, 0.6462, 0.575, 1.971, 0.81, 1.971, 0.575, 0.755, 0.9029, 0.52, -1.552, 0.52, 0.9029, 0.52, 0.4479, 0.755, 2.903, 0.755, 0.4479, 0.755, 0.6028, 0.52, -0.3572, 0.755, -0.3572, 0.52, 0.6428, 0.755, 1.603, 0.52, 1.603, 0.755, 0.4479, 0.52, 2.903, 0.52, 0.4479, 0.52, 0.9029, 0.755, -1.552, 0.755, 0.9029, 0.52, 0.6028, 0.755, -0.3572, 0.52, -0.3572, 0.755, 0.6428, 0.52, 1.603, 0.755, 1.603, 0.7331, -0.03813, 4.306, -1.26, 0.7355, -1.267, 0.3017, 0.7321, -3.271, 1.954, 0.2948, 4.302, 0.3025, 0.3021, -3.263, -2.046, -3.265, -0.7658, 0.3025, 0.3021, -3.265, -0.7658, -3.267, 0.2952, 0.459, 0.32, -0.821, 0.085, -0.821, 0.32, 0.179, 0.085, 1.459, 0.32, 1.459, 0.085])
me_map1.materials.append(mat_all)
me_map1.materials.append(mat_innerwall)
me_map1.materials.append(mat_innerwall)
me_map1.materials.append(mat_innerwall)
me_map1.materials.append(mat_innerwall)
me_map1.materials.append(mat_floor)
me_map1.materials.append(mat_table)
me_map1.materials.append(mat_elevator_walls)
me_map1.materials.append(mat_elevator_walls)
me_map1.use_remesh_preserve_volume = False
me_map1.use_remesh_preserve_attributes = False
me_map1.use_mirror_vertex_groups = False
me_map1.update()

# ---- objects
ob_map1 = bpy.data.objects.new('Map1', me_map1)

# ---- transforms, parenting, visibility, modifiers, constraints
ob_map1.location = (0.0, 0.0, 0.0)
ob_map1.lineart.crease_threshold = 0.0

# ---- collection membership
col_collection_1.objects.link(ob_map1)

# ---- scene / render settings (as saved in the file)
scene.frame_start = 1; scene.frame_end = 250; scene.frame_set(1)
scene.render.engine = 'BLENDER_EEVEE_NEXT'
scene.render.resolution_percentage = 50
scene.render.dither_intensity = 0.0
scene.cycles.use_denoising = False
scene.cycles.samples = 128
scene.cycles.sampling_pattern = 'TABULATED_SOBOL'
scene.cycles.use_adaptive_sampling = False
scene.cycles.use_light_tree = False
scene.cycles.blur_glossy = 0.0
scene.cycles.sample_clamp_indirect = 0.0
scene.view_settings.view_transform = 'Standard'
bpy.context.view_layer.update()

# ---- added for rendering (the .blend has no active camera and no usable light): camera, sun
cam_auto = bpy.data.cameras.new('AutoCamera')
cam_auto.lens = 50.0
cam_auto.sensor_width = 36.0
cam_auto.clip_end = 1000.0
ob_auto_camera = bpy.data.objects.new('AutoCamera', cam_auto)
scene.collection.objects.link(ob_auto_camera)
ob_auto_camera.location = (70.8602, -89.4775, 46.3042)
ob_auto_camera.rotation_euler = (1.09748, -7.21219e-08, 0.694738)
scene.camera = ob_auto_camera
light_auto_sun = bpy.data.lights.new('AutoSun', 'SUN')
light_auto_sun.energy = 3.0
light_auto_sun.angle = 0.0523599
ob_auto_sun = bpy.data.objects.new('AutoSun', light_auto_sun)
scene.collection.objects.link(ob_auto_sun)
ob_auto_sun.rotation_euler = (0.872665, 0.174533, 0.523599)
bpy.context.view_layer.update()
